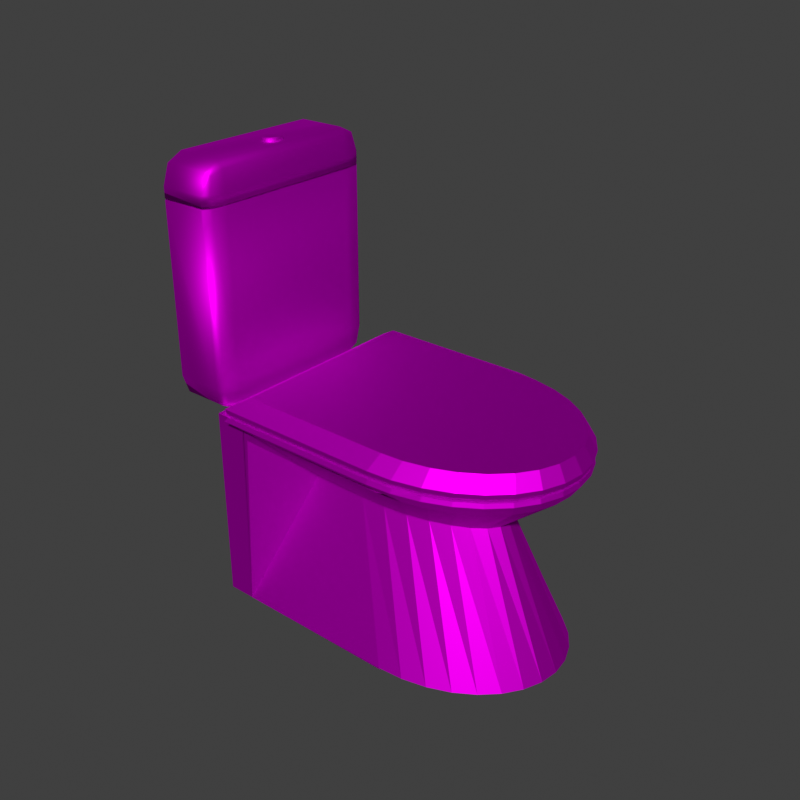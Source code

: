 # Source: retrete.blend  (saved by Blender 2.93.21; exported with 4.5.12 LTS)
import bpy
from mathutils import Matrix  # noqa: F401  (used for matrix-valued properties, if any)

bpy.ops.wm.read_factory_settings(use_empty=True)
scene = bpy.context.scene
scene.name = 'Scene'

# ---- collections
col_toilet = bpy.data.collections.new('Toilet'); scene.collection.children.link(col_toilet)

# ---- images (referenced by path relative to the original .blend; pixels are not part of the script)
import os
ASSET_DIR = os.environ.get("B2B_ASSET_DIR", "")  # directory of the original .blend (textures are referenced by path, not embedded)
HERE = os.path.dirname(os.path.abspath(__file__))  # packed textures are extracted next to this script under _unpacked/

def load_image(name, relpath, width, height, colorspace="sRGB"):
    """Load a texture the original file referenced (path relative to the .blend, or extracted next to this script)."""
    p = next((c for c in (os.path.join(HERE, relpath), os.path.join(ASSET_DIR, relpath)) if relpath and os.path.exists(c)), "")
    if p:
        img = bpy.data.images.load(p, check_existing=True)
        img.name = name
    else:  # same state as the original file: an image datablock whose file is absent (Cycles renders it pink)
        img = bpy.data.images.new(name, width, height)
        img.source = "FILE"
        img.filepath = "//" + (relpath or name)
    img.colorspace_settings.name = colorspace
    return img
img_tile1_jpg = load_image('Tile1.jpg', 'Tile1.jpg', 1024, 1024, 'sRGB')

# ---- materials (node trees are filled in below, after node groups)
mat_material_006 = bpy.data.materials.new('Material.006')
mat_material_006.alpha_threshold = 0.0
mat_material_006.use_transparent_shadow = False
mat_material_006.line_color = (0.0, 0.0, 0.0, 1.0)

# ---- material node trees
mat_material_006.use_nodes = True; mat_material_006.node_tree.nodes.clear()
_N = mat_material_006.node_tree.nodes; _L = mat_material_006.node_tree.links
n0 = _N.new('ShaderNodeOutputMaterial'); n0.name = 'Material Output'; n0.location = (300, 300)
n1 = _N.new('ShaderNodeBsdfAnisotropic'); n1.name = 'Glossy BSDF'; n1.location = (17, 253)
n1.distribution = 'GGX'
n1.inputs[1].default_value = 0.6231
n2 = _N.new('ShaderNodeTexImage'); n2.name = 'Image Texture'; n2.location = (-273, 233)
n2.image = img_tile1_jpg
_L.new(n1.outputs[0], n0.inputs[0])
_L.new(n2.outputs[0], n1.inputs[0])
n0.is_active_output = True

# ---- world
world_world = bpy.data.worlds.new('World'); scene.world = world_world
world_world.color = (0.05088, 0.05088, 0.05088)
world_world.use_sun_shadow = False
world_world.sun_shadow_jitter_overblur = 0.0

# ---- meshes
me_cylinder_001 = bpy.data.meshes.new('Cylinder.001')
me_cylinder_001.from_pydata([(-2.61e-08, 1.0, -1.058), (-2.61e-08, 1.0, 0.942), (0.1951, 0.9808, -1.058), (0.1951, 0.9808, 0.942), (0.3827, 0.9239, -1.058), (0.3827, 0.9239, 0.942), (0.5556, 0.8315, -1.058), (0.5556, 0.8315, 0.942), (0.7071, 0.7071, -1.058), (0.7071, 0.7071, 0.942), (0.8315, 0.5556, -1.058), (0.8315, 0.5556, 0.942), (0.9239, 0.3827, -1.058), (0.9239, 0.3827, 0.942), (0.9808, 0.1951, -1.058), (0.9808, 0.1951, 0.942), (1.0, 5.018e-08, -1.058), (1.0, 5.018e-08, 0.942), (0.9808, -0.1951, -1.058), (0.9808, -0.1951, 0.942), (0.9239, -0.3827, -1.058), (0.9239, -0.3827, 0.942), (0.8315, -0.5556, -1.058), (0.8315, -0.5556, 0.942), (0.7071, -0.7071, -1.058), (0.7071, -0.7071, 0.942), (0.5556, -0.8315, -1.058), (0.5556, -0.8315, 0.942), (0.3827, -0.9239, -1.058), (0.3827, -0.9239, 0.942), (0.1951, -0.9808, -1.058), (0.1951, -0.9808, 0.942), (-3.519e-07, -1.0, -1.058), (-3.519e-07, -1.0, 0.942), (-0.1951, -0.9808, -1.058), (-0.1951, -0.9808, 0.942), (-0.3827, -0.9239, -1.058), (-0.3827, -0.9239, 0.942), (-0.5556, -0.8315, -1.058), (-0.5556, -0.8315, 0.942), (-0.7071, -0.7071, -1.058), (-0.7071, -0.7071, 0.942), (-0.8315, -0.5556, -1.058), (-0.8315, -0.5556, 0.942), (-0.9239, -0.3827, -1.058), (-0.9239, -0.3827, 0.942), (-0.9808, -0.1951, -1.058), (-0.9808, -0.1951, 0.942), (-1.0, 9.403e-07, -1.058), (-1.0, 9.403e-07, 0.942), (-0.9808, 0.1951, -1.058), (-0.9808, 0.1951, 0.942), (-0.9239, 0.3827, -1.058), (-0.9239, 0.3827, 0.942), (-0.8315, 0.5556, -1.058), (-0.8315, 0.5556, 0.942), (-0.7071, 0.7071, -1.058), (-0.7071, 0.7071, 0.942), (-0.5556, 0.8315, -1.058), (-0.5556, 0.8315, 0.942), (-0.3827, 0.9239, -1.058), (-0.3827, 0.9239, 0.942), (-0.1951, 0.9808, -1.058), (-0.1951, 0.9808, 0.942), (0.1756, 0.8827, 1.092), (-1.418e-08, 0.9, 1.092), (0.3444, 0.8315, 1.092), (0.5, 0.7483, 1.092), (0.6364, 0.6364, 1.092), (0.7483, 0.5, 1.092), (0.8315, 0.3444, 1.092), (0.8827, 0.1756, 1.092), (0.9, 7.466e-08, 1.092), (0.8827, -0.1756, 1.092), (0.8315, -0.3444, 1.092), (0.7483, -0.5, 1.092), (0.6364, -0.6364, 1.092), (0.5, -0.7483, 1.092), (0.3444, -0.8315, 1.092), (0.1756, -0.8827, 1.092), (-3.074e-07, -0.9, 1.092), (-0.1756, -0.8827, 1.092), (-0.3444, -0.8315, 1.092), (-0.5, -0.7483, 1.092), (-0.6364, -0.6364, 1.092), (-0.7483, -0.5, 1.092), (-0.8315, -0.3444, 1.092), (-0.8827, -0.1756, 1.092), (-0.9, 8.758e-07, 1.092), (-0.8827, 0.1756, 1.092), (-0.8315, 0.3444, 1.092), (-0.7483, 0.5, 1.092), (-0.6364, 0.6364, 1.092), (-0.5, 0.7483, 1.092), (-0.3444, 0.8315, 1.092), (-0.1756, 0.8827, 1.092), (0.03512, 0.1765, 1.222), (7.166e-08, 0.18, 1.222), (0.06888, 0.1663, 1.222), (0.1, 0.1497, 1.222), (0.1273, 0.1273, 1.222), (0.1497, 0.1, 1.222), (0.1663, 0.06888, 1.222), (0.1765, 0.03512, 1.222), (0.18, 2.569e-07, 1.222), (0.1765, -0.03512, 1.222), (0.1663, -0.06888, 1.222), (0.1497, -0.1, 1.222), (0.1273, -0.1273, 1.222), (0.1, -0.1497, 1.222), (0.06888, -0.1663, 1.222), (0.03512, -0.1765, 1.222), (1.3e-08, -0.18, 1.222), (-0.03512, -0.1765, 1.222), (-0.06888, -0.1663, 1.222), (-0.1, -0.1497, 1.222), (-0.1273, -0.1273, 1.222), (-0.1497, -0.1, 1.222), (-0.1663, -0.06888, 1.222), (-0.1765, -0.03512, 1.222), (-0.18, 4.172e-07, 1.222), (-0.1765, 0.03512, 1.222), (-0.1663, 0.06888, 1.222), (-0.1497, 0.1, 1.222), (-0.1273, 0.1273, 1.222), (-0.1, 0.1497, 1.222), (-0.06888, 0.1663, 1.222), (-0.03512, 0.1765, 1.222), (2.018, -9.412, -6.969), (1.437, -10.09, -6.969), (-4.884, -7.78, -6.969), (-4.644, -9.412, -6.969), (-4.063, -10.09, -6.969), (1.437, 9.979, -6.969), (2.018, 9.303, -6.969), (2.258, 7.671, -6.969), (1.437, 9.979, -4.866), (1.437, 7.671, 0.384), (2.258, 7.671, -4.866), (1.437, 9.303, -1.154), (1.911, 9.003, -1.835), (2.018, 7.671, -1.154), (2.018, 9.303, -4.866), (1.437, 7.671, -45.27), (1.437, 9.979, -40.02), (2.258, 7.671, -40.02), (1.437, 9.303, -43.73), (1.911, 9.003, -43.05), (2.018, 9.303, -40.02), (2.018, 7.671, -43.73), (2.258, -7.78, -4.866), (1.437, -7.78, 0.384), (1.437, -10.09, -4.866), (2.018, -7.78, -1.154), (1.911, -9.112, -1.835), (1.437, -9.412, -1.154), (2.018, -9.412, -4.866), (2.258, -7.78, -40.02), (1.437, -10.09, -40.02), (1.437, -7.78, -45.27), (2.018, -9.412, -40.02), (1.911, -9.112, -43.05), (1.437, -9.412, -43.73), (2.018, -7.78, -43.73), (-4.063, 9.979, -4.866), (-4.884, 7.671, -4.866), (-4.063, 7.671, 0.384), (-4.644, 9.303, -4.866), (-4.537, 9.003, -1.835), (-4.644, 7.671, -1.154), (-4.063, 9.303, -1.154), (-4.884, 7.671, -40.02), (-4.063, 9.979, -40.02), (-4.063, 7.671, -45.27), (-4.644, 9.303, -40.02), (-4.537, 9.003, -43.05), (-4.063, 9.303, -43.73), (-4.644, 7.671, -43.73), (-4.884, -7.78, -4.866), (-4.063, -10.09, -4.866), (-4.063, -7.78, 0.384), (-4.644, -9.412, -4.866), (-4.537, -9.112, -1.835), (-4.063, -9.412, -1.154), (-4.644, -7.78, -1.154), (-4.063, -7.78, -45.27), (-4.063, -10.09, -40.02), (-4.884, -7.78, -40.02), (-4.063, -9.412, -43.73), (-4.537, -9.112, -43.05), (-4.644, -9.412, -40.02), (-4.644, -7.78, -43.73), (2.258, -7.78, -6.969), (-4.063, 9.979, -6.969), (-4.644, 9.303, -6.969), (-4.884, 7.671, -6.969), (2.258, 7.671, -7.272), (-4.644, -9.412, -7.272), (-4.884, -7.78, -7.272), (1.437, -10.09, -7.272), (-4.063, 9.979, -7.272), (2.018, 9.303, -7.272), (2.258, -7.78, -7.272), (-4.884, 7.671, -7.272), (-4.063, -10.09, -7.272), (-4.644, 9.303, -7.272), (1.437, 9.979, -7.272), (2.018, -9.412, -7.272), (23.81, 9.945, -82.53), (23.82, 10.05, -46.7), (26.66, 9.753, -82.53), (26.66, 9.779, -46.91), (29.41, 9.184, -82.53), (29.41, 9.184, -46.53), (31.94, 8.26, -82.53), (31.94, 8.26, -46.53), (34.15, 7.016, -82.53), (34.15, 7.016, -46.53), (35.97, 5.501, -82.53), (35.97, 5.501, -46.53), (37.32, 3.772, -82.53), (37.32, 3.772, -46.53), (38.16, 1.896, -82.53), (38.16, 1.896, -46.53), (38.44, -0.05543, -82.53), (38.44, -0.05543, -46.53), (38.16, -2.006, -82.53), (38.16, -2.006, -46.53), (37.32, -3.882, -82.53), (37.32, -3.882, -46.53), (35.97, -5.611, -82.53), (35.97, -5.611, -46.53), (34.15, -7.127, -82.53), (34.15, -7.127, -46.53), (31.94, -8.371, -82.53), (31.94, -8.371, -46.53), (29.41, -9.295, -82.53), (29.41, -9.295, -46.53), (26.66, -9.864, -82.53), (26.66, -9.864, -46.53), (23.81, -10.06, -82.53), (23.81, -10.06, -46.53), (17.03, 5.125, -56.34), (19.89, 5.025, -56.34), (22.63, 4.73, -56.34), (25.16, 4.251, -56.34), (27.38, 3.607, -56.34), (29.19, 2.822, -56.34), (30.55, 1.926, -56.34), (31.38, 0.9546, -56.34), (31.66, -0.05593, -56.34), (31.38, -1.066, -56.34), (30.55, -2.038, -56.34), (29.19, -2.934, -56.34), (27.38, -3.719, -56.34), (25.16, -4.363, -56.34), (22.63, -4.841, -56.34), (19.89, -5.136, -56.34), (17.03, -5.235, -56.34), (1.437, -10.09, -82.7), (1.437, -10.09, -44.68), (1.437, 9.979, -82.7), (1.437, 9.979, -44.68), (24.2, -10.09, -82.7), (24.51, -9.932, -46.43), (24.2, 9.979, -82.7), (23.95, 10.04, -46.8), (4.678, 9.979, -82.7), (4.678, -10.09, -82.7), (5.739, -10.09, -82.7), (5.739, 9.979, -82.7), (3.881, 9.979, -44.68), (5.245, 9.979, -45.61), (4.678, 9.979, -46.01), (4.053, 9.979, -44.68), (4.231, 9.979, -44.69), (4.426, 9.979, -44.74), (4.635, 9.979, -44.85), (4.829, 9.979, -45.02), (4.989, 9.979, -45.21), (5.123, 9.979, -45.41), (5.245, -10.09, -45.61), (3.881, -10.09, -44.68), (4.678, -10.09, -46.01), (5.123, -10.09, -45.41), (4.989, -10.09, -45.21), (4.829, -10.09, -45.02), (4.635, -10.09, -44.85), (4.426, -10.09, -44.74), (4.231, -10.09, -44.69), (4.053, -10.09, -44.68), (5.173, 9.979, -45.49), (6.296, 10.12, -46.58), (5.739, 9.979, -47.76), (5.295, 9.979, -45.69), (5.429, 9.979, -45.89), (5.588, 9.979, -46.09), (5.783, 9.979, -46.25), (5.991, 9.979, -46.36), (6.186, 9.979, -46.41), (6.365, 9.979, -46.43), (6.843, -9.932, -46.43), (5.173, -10.09, -45.49), (5.739, -10.09, -47.76), (6.365, -10.09, -46.43), (6.186, -10.09, -46.41), (5.991, -10.09, -46.36), (5.783, -10.09, -46.25), (5.588, -10.09, -46.09), (5.429, -10.09, -45.89), (5.295, -10.09, -45.69), (24.17, 9.769, -82.64), (24.17, -9.878, -82.64), (24.17, -9.878, -46.6), (10.41, -5.011, -56.31), (10.41, 4.902, -56.31), (26.39, 10.76, -44.02), (29.44, 10.13, -44.02), (32.26, 9.098, -44.02), (34.73, 7.713, -44.02), (36.75, 6.025, -44.02), (38.26, 4.1, -44.02), (39.18, 2.01, -44.02), (39.5, -0.1624, -44.02), (39.18, -2.335, -44.02), (38.26, -4.424, -44.02), (36.75, -6.35, -44.02), (34.73, -8.037, -44.02), (32.26, -9.422, -44.02), (29.44, -10.45, -44.02), (26.39, -11.09, -44.02), (3.971, -11.33, -43.92), (3.971, 11.01, -43.92), (23.65, 11.01, -43.92), (23.65, -11.33, -43.92), (29.45, 9.973, -43.22), (26.44, 10.6, -43.22), (32.22, 8.959, -43.22), (34.66, 7.595, -43.22), (36.65, 5.932, -43.22), (38.13, 4.036, -43.22), (39.05, 1.978, -43.22), (39.35, -0.1624, -43.22), (39.05, -2.303, -43.22), (38.13, -4.36, -43.22), (36.65, -6.257, -43.22), (34.66, -7.919, -43.22), (32.22, -9.284, -43.22), (29.45, -10.3, -43.22), (26.44, -10.92, -43.22), (4.361, -11.17, -43.11), (4.361, 10.84, -43.11), (23.74, 10.84, -43.11), (23.74, -11.17, -43.11)], [(264, 313), (263, 312), (265, 311), (241, 313)], [(0, 1, 3, 2), (2, 3, 5, 4), (4, 5, 7, 6), (6, 7, 9, 8), (8, 9, 11, 10), (10, 11, 13, 12), (12, 13, 15, 14), (14, 15, 17, 16), (16, 17, 19, 18), (18, 19, 21, 20), (20, 21, 23, 22), (22, 23, 25, 24), (24, 25, 27, 26), (26, 27, 29, 28), (28, 29, 31, 30), (30, 31, 33, 32), (32, 33, 35, 34), (34, 35, 37, 36), (36, 37, 39, 38), (38, 39, 41, 40), (40, 41, 43, 42), (42, 43, 45, 44), (44, 45, 47, 46), (46, 47, 49, 48), (48, 49, 51, 50), (50, 51, 53, 52), (52, 53, 55, 54), (54, 55, 57, 56), (56, 57, 59, 58), (58, 59, 61, 60), (15, 13, 70, 71), (60, 61, 63, 62), (62, 63, 1, 0), (0, 2, 4, 6, 8, 10, 12, 14, 16, 18, 20, 22, 24, 26, 28, 30, 32, 34, 36, 38, 40, 42, 44, 46, 48, 50, 52, 54, 56, 58, 60, 62), (82, 81, 113, 114), (33, 31, 79, 80), (51, 49, 88, 89), (7, 5, 66, 67), (25, 23, 75, 76), (43, 41, 84, 85), (61, 59, 93, 94), (17, 15, 71, 72), (35, 33, 80, 81), (53, 51, 89, 90), (9, 7, 67, 68), (27, 25, 76, 77), (45, 43, 85, 86), (63, 61, 94, 95), (19, 17, 72, 73), (37, 35, 81, 82), (55, 53, 90, 91), (11, 9, 68, 69), (29, 27, 77, 78), (3, 1, 65, 64), (47, 45, 86, 87), (1, 63, 95, 65), (21, 19, 73, 74), (39, 37, 82, 83), (57, 55, 91, 92), (13, 11, 69, 70), (31, 29, 78, 79), (49, 47, 87, 88), (5, 3, 64, 66), (23, 21, 74, 75), (41, 39, 83, 84), (59, 57, 92, 93), (96, 97, 127, 126, 125, 124, 123, 122, 121, 120, 119, 118, 117, 116, 115, 114, 113, 112, 111, 110, 109, 108, 107, 106, 105, 104, 103, 102, 101, 100, 99, 98), (69, 68, 100, 101), (65, 95, 127, 97), (83, 82, 114, 115), (70, 69, 101, 102), (84, 83, 115, 116), (71, 70, 102, 103), (85, 84, 116, 117), (72, 71, 103, 104), (86, 85, 117, 118), (73, 72, 104, 105), (87, 86, 118, 119), (74, 73, 105, 106), (88, 87, 119, 120), (75, 74, 106, 107), (89, 88, 120, 121), (76, 75, 107, 108), (90, 89, 121, 122), (77, 76, 108, 109), (91, 90, 122, 123), (78, 77, 109, 110), (64, 65, 97, 96), (92, 91, 123, 124), (79, 78, 110, 111), (66, 64, 96, 98), (93, 92, 124, 125), (80, 79, 111, 112), (67, 66, 98, 99), (94, 93, 125, 126), (81, 80, 112, 113), (68, 67, 99, 100), (95, 94, 126, 127), (173, 143, 159, 185), (142, 134, 133, 136), (138, 135, 134, 142), (137, 166, 180, 151), (150, 192, 135, 138), (136, 139, 140, 142), (137, 141, 140, 139), (138, 142, 140, 141), (143, 146, 147, 149), (144, 148, 147, 146), (145, 149, 147, 148), (150, 153, 154, 156), (151, 155, 154, 153), (152, 156, 154, 155), (157, 160, 161, 163), (158, 162, 161, 160), (159, 163, 161, 162), (164, 167, 168, 170), (165, 169, 168, 167), (166, 170, 168, 169), (171, 174, 175, 177), (172, 176, 175, 174), (173, 177, 175, 176), (178, 181, 182, 184), (179, 183, 182, 181), (180, 184, 182, 183), (185, 188, 189, 191), (186, 190, 189, 188), (187, 191, 189, 190), (173, 185, 191, 177), (177, 191, 187, 171), (143, 173, 176, 146), (146, 176, 172, 144), (196, 145, 148, 201), (201, 148, 144, 206), (156, 128, 192, 150), (152, 129, 128, 156), (199, 158, 160, 207), (207, 160, 157, 202), (200, 172, 174, 205), (205, 174, 171, 203), (151, 180, 183, 155), (155, 183, 179, 152), (137, 151, 153, 141), (141, 153, 150, 138), (185, 159, 162, 188), (188, 162, 158, 186), (180, 166, 169, 184), (184, 169, 165, 178), (166, 137, 139, 170), (170, 139, 136, 164), (159, 143, 149, 163), (163, 149, 145, 157), (179, 132, 129, 152), (181, 131, 132, 179), (178, 130, 131, 181), (165, 195, 130, 178), (167, 194, 195, 165), (164, 193, 194, 167), (136, 133, 193, 164), (187, 198, 203, 171), (158, 199, 204, 186), (145, 196, 202, 157), (186, 204, 197, 190), (190, 197, 198, 187), (172, 200, 206, 144), (198, 197, 204, 199, 207, 202, 196, 201, 206, 200, 205, 203), (193, 133, 134, 135, 192, 128, 129, 132, 131, 130, 195, 194), (242, 209, 211, 243), (243, 211, 213, 244), (244, 213, 215, 245), (245, 215, 217, 246), (246, 217, 219, 247), (247, 219, 221, 248), (248, 221, 223, 249), (249, 223, 225, 250), (250, 225, 227, 251), (251, 227, 229, 252), (252, 229, 231, 253), (253, 231, 233, 254), (254, 233, 235, 255), (255, 235, 237, 256), (256, 237, 239, 257), (257, 239, 241, 258), (238, 257, 258, 240), (236, 256, 257, 238), (234, 255, 256, 236), (232, 254, 255, 234), (230, 253, 254, 232), (228, 252, 253, 230), (226, 251, 252, 228), (224, 250, 251, 226), (222, 249, 250, 224), (220, 248, 249, 222), (218, 247, 248, 220), (216, 246, 247, 218), (214, 245, 246, 216), (212, 244, 245, 214), (210, 243, 244, 212), (208, 242, 243, 210), (259, 260, 262, 261), (269, 314, 303, 302, 281, 283, 268), (291, 272, 281, 302), (268, 283, 282, 260, 259), (261, 267, 268, 259), (267, 273, 272, 291, 293, 315, 270), (267, 270, 269, 268), (271, 262, 260, 282), (271, 274, 273), (274, 275, 273), (275, 276, 273), (276, 277, 273), (277, 278, 273), (278, 279, 273), (279, 280, 273), (280, 272, 273), (281, 284, 283), (284, 285, 283), (285, 286, 283), (286, 287, 283), (287, 288, 283), (288, 289, 283), (289, 290, 283), (290, 282, 283), (291, 294, 293), (294, 295, 293), (295, 296, 293), (296, 297, 293), (297, 298, 293), (298, 299, 293), (299, 300, 293), (300, 292, 293), (301, 304, 303), (304, 305, 303), (305, 306, 303), (306, 307, 303), (307, 308, 303), (308, 309, 303), (309, 310, 303), (310, 302, 303), (271, 282, 290, 274), (274, 290, 289, 275), (275, 289, 288, 276), (276, 288, 287, 277), (277, 287, 286, 278), (278, 286, 285, 279), (279, 285, 284, 280), (280, 284, 281, 272), (291, 302, 310, 294), (294, 310, 309, 295), (295, 309, 308, 296), (296, 308, 307, 297), (297, 307, 306, 298), (298, 306, 305, 299), (299, 305, 304, 300), (300, 304, 301, 292), (261, 262, 271, 273, 267), (213, 211, 316, 317), (231, 229, 325, 326), (223, 221, 321, 322), (301, 264, 334, 331), (215, 213, 317, 318), (233, 231, 326, 327), (225, 223, 322, 323), (292, 301, 331, 332), (217, 215, 318, 319), (235, 233, 327, 328), (264, 239, 330, 334), (227, 225, 323, 324), (219, 217, 319, 320), (237, 235, 328, 329), (229, 227, 324, 325), (221, 219, 320, 321), (239, 237, 329, 330), (316, 211, 266, 292, 332, 333), (242, 208, 265, 270, 315, 293, 292, 266, 209), (258, 241, 264, 301, 303, 314, 269, 263, 240), (326, 325, 344, 345), (211, 209, 266), (335, 336, 352, 351, 350, 353, 349, 348, 347, 346, 345, 344, 343, 342, 341, 340, 339, 338, 337), (319, 318, 337, 338), (316, 333, 352, 336), (327, 326, 345, 346), (320, 319, 338, 339), (334, 330, 349, 353), (328, 327, 346, 347), (321, 320, 339, 340), (329, 328, 347, 348), (322, 321, 340, 341), (330, 329, 348, 349), (323, 322, 341, 342), (332, 331, 350, 351), (324, 323, 342, 343), (317, 316, 336, 335), (333, 332, 351, 352), (325, 324, 343, 344), (318, 317, 335, 337), (331, 334, 353, 350), (208, 210, 212, 214, 216, 218, 220, 222, 224, 226, 228, 230, 232, 234, 236, 238, 240, 263, 269, 270, 265)])
me_cylinder_001.polygons.foreach_set('use_smooth', [0, 0, 0, 0, 0, 0, 0, 0, 0, 0, 0, 0, 0, 0, 0, 0, 0, 0, 0, 0, 0, 0, 0, 0, 0, 0, 0, 0, 0, 0, 0, 0, 0, 0, 0, 0, 0, 0, 0, 0, 0, 0, 0, 0, 0, 0, 0, 0, 0, 0, 0, 0, 0, 0, 0, 0, 0, 0, 0, 0, 0, 0, 0, 0, 0, 0, 0, 0, 0, 0, 0, 0, 0, 0, 0, 0, 0, 0, 0, 0, 0, 0, 0, 0, 0, 0, 0, 0, 0, 0, 0, 0, 0, 0, 0, 0, 0, 0, 1, 1, 1, 1, 1, 1, 1, 1, 1, 1, 1, 1, 1, 1, 1, 1, 1, 1, 1, 1, 1, 1, 1, 1, 1, 1, 1, 1, 1, 1, 1, 1, 1, 1, 1, 1, 1, 1, 1, 1, 1, 1, 1, 1, 1, 1, 1, 1, 1, 1, 1, 1, 1, 1, 1, 1, 1, 1, 1, 1, 1, 1, 1, 1, 1, 1, 1, 1, 0, 0, 0, 0, 0, 0, 0, 0, 0, 0, 0, 0, 0, 0, 0, 0, 0, 0, 0, 0, 0, 0, 0, 0, 0, 0, 0, 0, 0, 0, 0, 0, 0, 0, 0, 0, 0, 0, 0, 0, 0, 0, 0, 0, 0, 0, 0, 0, 0, 0, 0, 0, 0, 0, 0, 0, 0, 0, 0, 0, 0, 0, 0, 0, 0, 0, 0, 0, 0, 0, 0, 0, 0, 0, 0, 0, 0, 0, 0, 0, 0, 0, 0, 0, 0, 0, 0, 0, 0, 0, 0, 0, 0, 0, 0, 0, 0, 0, 0, 0, 0, 0, 0, 0, 0, 0, 0, 0, 0, 0, 0, 0, 0, 0, 0, 0, 0, 0, 0, 0, 0, 0, 0, 0, 0, 0, 0, 0, 0, 0, 0])
_uv = me_cylinder_001.uv_layers.new(name='UVMap')
_uv.uv.foreach_set('vector', [1.0, 0.5, 1.0, 1.0, 0.9688, 1.0, 0.9688, 0.5, 0.9688, 0.5, 0.9688, 1.0, 0.9375, 1.0, 0.9375, 0.5, 0.9375, 0.5, 0.9375, 1.0, 0.9062, 1.0, 0.9062, 0.5, 0.9062, 0.5, 0.9062, 1.0, 0.875, 1.0, 0.875, 0.5, 0.875, 0.5, 0.875, 1.0, 0.8438, 1.0, 0.8438, 0.5, 0.8438, 0.5, 0.8438, 1.0, 0.8125, 1.0, 0.8125, 0.5, 0.8125, 0.5, 0.8125, 1.0, 0.7812, 1.0, 0.7812, 0.5, 0.7812, 0.5, 0.7812, 1.0, 0.75, 1.0, 0.75, 0.5, 0.75, 0.5, 0.75, 1.0, 0.7188, 1.0, 0.7188, 0.5, 0.7188, 0.5, 0.7188, 1.0, 0.6875, 1.0, 0.6875, 0.5, 0.6875, 0.5, 0.6875, 1.0, 0.6562, 1.0, 0.6562, 0.5, 0.6562, 0.5, 0.6562, 1.0, 0.625, 1.0, 0.625, 0.5, 0.625, 0.5, 0.625, 1.0, 0.5938, 1.0, 0.5938, 0.5, 0.5938, 0.5, 0.5938, 1.0, 0.5625, 1.0, 0.5625, 0.5, 0.5625, 0.5, 0.5625, 1.0, 0.5312, 1.0, 0.5312, 0.5, 0.5312, 0.5, 0.5312, 1.0, 0.5, 1.0, 0.5, 0.5, 0.5, 0.5, 0.5, 1.0, 0.4688, 1.0, 0.4688, 0.5, 0.4688, 0.5, 0.4688, 1.0, 0.4375, 1.0, 0.4375, 0.5, 0.4375, 0.5, 0.4375, 1.0, 0.4062, 1.0, 0.4062, 0.5, 0.4062, 0.5, 0.4062, 1.0, 0.375, 1.0, 0.375, 0.5, 0.375, 0.5, 0.375, 1.0, 0.3438, 1.0, 0.3438, 0.5, 0.3438, 0.5, 0.3438, 1.0, 0.3125, 1.0, 0.3125, 0.5, 0.3125, 0.5, 0.3125, 1.0, 0.2812, 1.0, 0.2812, 0.5, 0.2812, 0.5, 0.2812, 1.0, 0.25, 1.0, 0.25, 0.5, 0.25, 0.5, 0.25, 1.0, 0.2188, 1.0, 0.2188, 0.5, 0.2188, 0.5, 0.2188, 1.0, 0.1875, 1.0, 0.1875, 0.5, 0.1875, 0.5, 0.1875, 1.0, 0.1562, 1.0, 0.1562, 0.5, 0.1562, 0.5, 0.1562, 1.0, 0.125, 1.0, 0.125, 0.5, 0.125, 0.5, 0.125, 1.0, 0.09375, 1.0, 0.09375, 0.5, 0.09375, 0.5, 0.09375, 1.0, 0.0625, 1.0, 0.0625, 0.5, 0.7812, 1.0, 0.8125, 1.0, 0.8125, 1.0, 0.7812, 1.0, 0.0625, 0.5, 0.0625, 1.0, 0.03125, 1.0, 0.03125, 0.5, 0.03125, 0.5, 0.03125, 1.0, 0.0, 1.0, 0.0, 0.5, 0.75, 0.49, 0.7968, 0.4854, 0.8418, 0.4717, 0.8833, 0.4496, 0.9197, 0.4197, 0.9496, 0.3833, 0.9717, 0.3418, 0.9854, 0.2968, 0.99, 0.25, 0.9854, 0.2032, 0.9717, 0.1582, 0.9496, 0.1167, 0.9197, 0.08029, 0.8833, 0.05045, 0.8418, 0.02827, 0.7968, 0.01461, 0.75, 0.01, 0.7032, 0.01461, 0.6582, 0.02827, 0.6167, 0.05045, 0.5803, 0.08029, 0.5504, 0.1167, 0.5283, 0.1582, 0.5146, 0.2032, 0.51, 0.25, 0.5146, 0.2968, 0.5283, 0.3418, 0.5504, 0.3833, 0.5803, 0.4197, 0.6167, 0.4496, 0.6582, 0.4717, 0.7032, 0.4854, 0.4375, 1.0, 0.4688, 1.0, 0.4688, 1.0, 0.4375, 1.0, 0.5, 1.0, 0.5312, 1.0, 0.5312, 1.0, 0.5, 1.0, 0.2188, 1.0, 0.25, 1.0, 0.25, 1.0, 0.2188, 1.0, 0.9062, 1.0, 0.9375, 1.0, 0.9375, 1.0, 0.9062, 1.0, 0.625, 1.0, 0.6562, 1.0, 0.6562, 1.0, 0.625, 1.0, 0.3438, 1.0, 0.375, 1.0, 0.375, 1.0, 0.3438, 1.0, 0.0625, 1.0, 0.09375, 1.0, 0.09375, 1.0, 0.0625, 1.0, 0.75, 1.0, 0.7812, 1.0, 0.7812, 1.0, 0.75, 1.0, 0.4688, 1.0, 0.5, 1.0, 0.5, 1.0, 0.4688, 1.0, 0.1875, 1.0, 0.2188, 1.0, 0.2188, 1.0, 0.1875, 1.0, 0.875, 1.0, 0.9062, 1.0, 0.9062, 1.0, 0.875, 1.0, 0.5938, 1.0, 0.625, 1.0, 0.625, 1.0, 0.5938, 1.0, 0.3125, 1.0, 0.3438, 1.0, 0.3438, 1.0, 0.3125, 1.0, 0.03125, 1.0, 0.0625, 1.0, 0.0625, 1.0, 0.03125, 1.0, 0.7188, 1.0, 0.75, 1.0, 0.75, 1.0, 0.7188, 1.0, 0.4375, 1.0, 0.4688, 1.0, 0.4688, 1.0, 0.4375, 1.0, 0.1562, 1.0, 0.1875, 1.0, 0.1875, 1.0, 0.1562, 1.0, 0.8438, 1.0, 0.875, 1.0, 0.875, 1.0, 0.8438, 1.0, 0.5625, 1.0, 0.5938, 1.0, 0.5938, 1.0, 0.5625, 1.0, 0.9688, 1.0, 1.0, 1.0, 1.0, 1.0, 0.9688, 1.0, 0.2812, 1.0, 0.3125, 1.0, 0.3125, 1.0, 0.2812, 1.0, 0.0, 1.0, 0.03125, 1.0, 0.03125, 1.0, 0.0, 1.0, 0.6875, 1.0, 0.7188, 1.0, 0.7188, 1.0, 0.6875, 1.0, 0.4062, 1.0, 0.4375, 1.0, 0.4375, 1.0, 0.4062, 1.0, 0.125, 1.0, 0.1562, 1.0, 0.1562, 1.0, 0.125, 1.0, 0.8125, 1.0, 0.8438, 1.0, 0.8438, 1.0, 0.8125, 1.0, 0.5312, 1.0, 0.5625, 1.0, 0.5625, 1.0, 0.5312, 1.0, 0.25, 1.0, 0.2812, 1.0, 0.2812, 1.0, 0.25, 1.0, 0.9375, 1.0, 0.9688, 1.0, 0.9688, 1.0, 0.9375, 1.0, 0.6562, 1.0, 0.6875, 1.0, 0.6875, 1.0, 0.6562, 1.0, 0.375, 1.0, 0.4062, 1.0, 0.4062, 1.0, 0.375, 1.0, 0.09375, 1.0, 0.125, 1.0, 0.125, 1.0, 0.09375, 1.0, 0.2968, 0.4854, 0.25, 0.49, 0.2032, 0.4854, 0.1582, 0.4717, 0.1167, 0.4496, 0.08029, 0.4197, 0.05045, 0.3833, 0.02827, 0.3418, 0.01461, 0.2968, 0.01, 0.25, 0.01461, 0.2032, 0.02827, 0.1582, 0.05045, 0.1167, 0.08029, 0.08029, 0.1167, 0.05045, 0.1582, 0.02827, 0.2032, 0.01461, 0.25, 0.01, 0.2968, 0.01461, 0.3418, 0.02827, 0.3833, 0.05045, 0.4197, 0.08029, 0.4496, 0.1167, 0.4717, 0.1582, 0.4854, 0.2032, 0.49, 0.25, 0.4854, 0.2968, 0.4717, 0.3418, 0.4496, 0.3833, 0.4197, 0.4197, 0.3833, 0.4496, 0.3418, 0.4717, 0.8438, 1.0, 0.875, 1.0, 0.875, 1.0, 0.8438, 1.0, 0.0, 1.0, 0.03125, 1.0, 0.03125, 1.0, 0.0, 1.0, 0.4062, 1.0, 0.4375, 1.0, 0.4375, 1.0, 0.4062, 1.0, 0.8125, 1.0, 0.8438, 1.0, 0.8438, 1.0, 0.8125, 1.0, 0.375, 1.0, 0.4062, 1.0, 0.4062, 1.0, 0.375, 1.0, 0.7812, 1.0, 0.8125, 1.0, 0.8125, 1.0, 0.7812, 1.0, 0.3438, 1.0, 0.375, 1.0, 0.375, 1.0, 0.3438, 1.0, 0.75, 1.0, 0.7812, 1.0, 0.7812, 1.0, 0.75, 1.0, 0.3125, 1.0, 0.3438, 1.0, 0.3438, 1.0, 0.3125, 1.0, 0.7188, 1.0, 0.75, 1.0, 0.75, 1.0, 0.7188, 1.0, 0.2812, 1.0, 0.3125, 1.0, 0.3125, 1.0, 0.2812, 1.0, 0.6875, 1.0, 0.7188, 1.0, 0.7188, 1.0, 0.6875, 1.0, 0.25, 1.0, 0.2812, 1.0, 0.2812, 1.0, 0.25, 1.0, 0.6562, 1.0, 0.6875, 1.0, 0.6875, 1.0, 0.6562, 1.0, 0.2188, 1.0, 0.25, 1.0, 0.25, 1.0, 0.2188, 1.0, 0.625, 1.0, 0.6562, 1.0, 0.6562, 1.0, 0.625, 1.0, 0.1875, 1.0, 0.2188, 1.0, 0.2188, 1.0, 0.1875, 1.0, 0.5938, 1.0, 0.625, 1.0, 0.625, 1.0, 0.5938, 1.0, 0.1562, 1.0, 0.1875, 1.0, 0.1875, 1.0, 0.1562, 1.0, 0.5625, 1.0, 0.5938, 1.0, 0.5938, 1.0, 0.5625, 1.0, 0.9688, 1.0, 1.0, 1.0, 1.0, 1.0, 0.9688, 1.0, 0.125, 1.0, 0.1562, 1.0, 0.1562, 1.0, 0.125, 1.0, 0.5312, 1.0, 0.5625, 1.0, 0.5625, 1.0, 0.5312, 1.0, 0.9375, 1.0, 0.9688, 1.0, 0.9688, 1.0, 0.9375, 1.0, 0.09375, 1.0, 0.125, 1.0, 0.125, 1.0, 0.09375, 1.0, 0.5, 1.0, 0.5312, 1.0, 0.5312, 1.0, 0.5, 1.0, 0.9062, 1.0, 0.9375, 1.0, 0.9375, 1.0, 0.9062, 1.0, 0.0625, 1.0, 0.09375, 1.0, 0.09375, 1.0, 0.0625, 1.0, 0.4688, 1.0, 0.5, 1.0, 0.5, 1.0, 0.4688, 1.0, 0.875, 1.0, 0.9062, 1.0, 0.9062, 1.0, 0.875, 1.0, 0.03125, 1.0, 0.0625, 1.0, 0.0625, 1.0, 0.03125, 1.0, 0.4038, 0.7788, 0.5962, 0.7788, 0.5962, 0.9712, 0.4038, 0.9713, 0.75, 0.75, 0.75, 0.7213, 0.8462, 0.7213, 0.8462, 0.75, 0.25, 0.5287, 0.25, 0.5, 0.3462, 0.5, 0.3462, 0.5287, 0.4038, 0.02875, 0.5962, 0.02875, 0.5962, 0.2212, 0.4038, 0.2212, 0.25, 0.7213, 0.25, 0.5287, 0.3462, 0.5287, 0.3463, 0.7213, 0.8462, 0.7213, 0.875, 0.7212, 0.875, 0.7378, 0.8462, 0.75, 0.4038, 0.02875, 0.375, 0.02875, 0.375, 0.01215, 0.4038, 0.0, 0.3462, 0.5287, 0.3462, 0.5, 0.3628, 0.5, 0.375, 0.5288, 0.5962, 0.7788, 0.5963, 0.75, 0.6128, 0.75, 0.625, 0.7788, 0.6538, 0.7213, 0.6538, 0.75, 0.6372, 0.75, 0.625, 0.7212, 0.1538, 0.5288, 0.125, 0.5288, 0.125, 0.5122, 0.1538, 0.5, 0.3463, 0.7213, 0.375, 0.7212, 0.375, 0.7378, 0.3462, 0.75, 0.4038, 0.2212, 0.4038, 0.25, 0.3872, 0.25, 0.375, 0.2212, 0.5962, 0.2788, 0.5963, 0.25, 0.6128, 0.25, 0.625, 0.2788, 0.1538, 0.7213, 0.1538, 0.75, 0.1372, 0.75, 0.125, 0.7212, 0.4038, 0.2788, 0.375, 0.2788, 0.375, 0.2622, 0.4038, 0.25, 0.5962, 0.9712, 0.625, 0.9712, 0.625, 0.9878, 0.5963, 1.0, 0.8462, 0.5287, 0.8462, 0.5, 0.8628, 0.5, 0.875, 0.5288, 0.5962, 0.7213, 0.625, 0.7212, 0.625, 0.7378, 0.5963, 0.75, 0.5962, 0.02875, 0.5963, 0.0, 0.6128, 0.0, 0.625, 0.02875, 0.4038, 0.7213, 0.4038, 0.75, 0.3872, 0.75, 0.375, 0.7212, 0.6538, 0.5288, 0.625, 0.5288, 0.625, 0.5122, 0.6538, 0.5, 0.4038, 0.7788, 0.375, 0.7788, 0.375, 0.7622, 0.4038, 0.75, 0.5962, 0.5287, 0.5963, 0.5, 0.6128, 0.5, 0.625, 0.5288, 0.5962, 0.4712, 0.625, 0.4712, 0.625, 0.4878, 0.5963, 0.5, 0.5962, 0.2212, 0.625, 0.2212, 0.625, 0.2378, 0.5963, 0.25, 0.4038, 0.9713, 0.4038, 1.0, 0.3872, 1.0, 0.375, 0.9712, 0.4038, 0.4712, 0.4038, 0.5, 0.3872, 0.5, 0.375, 0.4712, 0.4038, 0.5288, 0.375, 0.5288, 0.375, 0.5122, 0.4038, 0.5, 0.4038, 0.7788, 0.4038, 0.9713, 0.375, 0.9712, 0.375, 0.7788, 0.375, 0.7212, 0.375, 0.5288, 0.4038, 0.5288, 0.4038, 0.7213, 0.5962, 0.7788, 0.4038, 0.7788, 0.4038, 0.75, 0.5963, 0.75, 0.625, 0.7212, 0.625, 0.5288, 0.6538, 0.5288, 0.6538, 0.7213, 0.1658, 0.5287, 0.1538, 0.5288, 0.1538, 0.5, 0.1658, 0.5, 0.6658, 0.75, 0.6538, 0.75, 0.6538, 0.7213, 0.6658, 0.7213, 0.25, 0.75, 0.25, 0.7213, 0.3463, 0.7213, 0.3462, 0.75, 0.5, 0.2788, 0.5, 0.25, 0.5963, 0.25, 0.5962, 0.2788, 0.4158, 0.2788, 0.4038, 0.2788, 0.4038, 0.25, 0.4158, 0.25, 0.1658, 0.75, 0.1538, 0.75, 0.1538, 0.7213, 0.1658, 0.7213, 0.6658, 0.5287, 0.6538, 0.5288, 0.6538, 0.5, 0.6658, 0.5, 0.4158, 0.75, 0.4038, 0.75, 0.4038, 0.7213, 0.4158, 0.7213, 0.4038, 0.2212, 0.5962, 0.2212, 0.5963, 0.25, 0.4038, 0.25, 0.625, 0.2788, 0.625, 0.4712, 0.5962, 0.4712, 0.5962, 0.2788, 0.4038, 0.02875, 0.4038, 0.2212, 0.375, 0.2212, 0.375, 0.02875, 0.375, 0.5288, 0.375, 0.7212, 0.3463, 0.7213, 0.3462, 0.5287, 0.4038, 0.9713, 0.5962, 0.9712, 0.5963, 1.0, 0.4038, 1.0, 0.375, 0.4712, 0.375, 0.2788, 0.4038, 0.2788, 0.4038, 0.4712, 0.5962, 0.2212, 0.5962, 0.02875, 0.625, 0.02875, 0.625, 0.2212, 0.625, 0.5288, 0.625, 0.7212, 0.5962, 0.7213, 0.5962, 0.5287, 0.5962, 0.02875, 0.4038, 0.02875, 0.4038, 0.0, 0.5963, 0.0, 0.875, 0.5288, 0.875, 0.7212, 0.8462, 0.7213, 0.8462, 0.5287, 0.5962, 0.9712, 0.5962, 0.7788, 0.625, 0.7788, 0.625, 0.9712, 0.125, 0.7212, 0.125, 0.5288, 0.1538, 0.5288, 0.1538, 0.7213, 0.5, 0.4712, 0.5, 0.2788, 0.5962, 0.2788, 0.5962, 0.4712, 0.5, 0.5, 0.5, 0.4712, 0.5962, 0.4712, 0.5963, 0.5, 0.5, 0.5287, 0.5, 0.5, 0.5963, 0.5, 0.5962, 0.5287, 0.5, 0.7213, 0.5, 0.5287, 0.5962, 0.5287, 0.5962, 0.7213, 0.5, 0.75, 0.5, 0.7213, 0.5962, 0.7213, 0.5963, 0.75, 0.75, 0.5287, 0.75, 0.5, 0.8462, 0.5, 0.8462, 0.5287, 0.75, 0.7213, 0.75, 0.5287, 0.8462, 0.5287, 0.8462, 0.7213, 0.4038, 0.5288, 0.4158, 0.5287, 0.4158, 0.7213, 0.4038, 0.7213, 0.4038, 0.2788, 0.4158, 0.2788, 0.4158, 0.4712, 0.4038, 0.4712, 0.1538, 0.5288, 0.1658, 0.5287, 0.1658, 0.7213, 0.1538, 0.7213, 0.4038, 0.4712, 0.4158, 0.4712, 0.4158, 0.5, 0.4038, 0.5, 0.4038, 0.5, 0.4158, 0.5, 0.4158, 0.5287, 0.4038, 0.5288, 0.6538, 0.5288, 0.6658, 0.5287, 0.6658, 0.7213, 0.6538, 0.7213, 0.4158, 0.5287, 0.4158, 0.5, 0.4158, 0.4712, 0.4158, 0.2788, 0.4158, 0.25, 0.1658, 0.7213, 0.1658, 0.5287, 0.1658, 0.5, 0.6658, 0.7213, 0.6658, 0.5287, 0.6658, 0.5, 0.4158, 0.7213, 0.75, 0.5, 0.8462, 0.7213, 0.3462, 0.5, 0.3462, 0.5287, 0.3463, 0.7213, 0.5963, 0.25, 0.5962, 0.2788, 0.5962, 0.4712, 0.5963, 0.5, 0.5962, 0.5287, 0.5962, 0.7213, 0.8462, 0.5, 1.0, 0.75, 1.0, 1.0, 0.9688, 1.0, 0.9688, 0.75, 0.9688, 0.75, 0.9688, 1.0, 0.9375, 1.0, 0.9375, 0.75, 0.9375, 0.75, 0.9375, 1.0, 0.9062, 1.0, 0.9062, 0.75, 0.9062, 0.75, 0.9062, 1.0, 0.875, 1.0, 0.875, 0.75, 0.875, 0.75, 0.875, 1.0, 0.8438, 1.0, 0.8438, 0.75, 0.8438, 0.75, 0.8438, 1.0, 0.8125, 1.0, 0.8125, 0.75, 0.8125, 0.75, 0.8125, 1.0, 0.7812, 1.0, 0.7812, 0.75, 0.7812, 0.75, 0.7812, 1.0, 0.75, 1.0, 0.75, 0.75, 0.75, 0.75, 0.75, 1.0, 0.7188, 1.0, 0.7188, 0.75, 0.7188, 0.75, 0.7188, 1.0, 0.6875, 1.0, 0.6875, 0.75, 0.6875, 0.75, 0.6875, 1.0, 0.6562, 1.0, 0.6562, 0.75, 0.6562, 0.75, 0.6562, 1.0, 0.625, 1.0, 0.625, 0.75, 0.625, 0.75, 0.625, 1.0, 0.5938, 1.0, 0.5938, 0.75, 0.5938, 0.75, 0.5938, 1.0, 0.5625, 1.0, 0.5625, 0.75, 0.5625, 0.75, 0.5625, 1.0, 0.5312, 1.0, 0.5312, 0.75, 0.5312, 0.75, 0.5312, 1.0, 0.5, 1.0, 0.5, 0.75, 0.5312, 0.5, 0.5312, 0.75, 0.5, 0.75, 0.5, 0.5, 0.5625, 0.5, 0.5625, 0.75, 0.5312, 0.75, 0.5312, 0.5, 0.5938, 0.5, 0.5938, 0.75, 0.5625, 0.75, 0.5625, 0.5, 0.625, 0.5, 0.625, 0.75, 0.5938, 0.75, 0.5938, 0.5, 0.6562, 0.5, 0.6562, 0.75, 0.625, 0.75, 0.625, 0.5, 0.6875, 0.5, 0.6875, 0.75, 0.6562, 0.75, 0.6562, 0.5, 0.7188, 0.5, 0.7188, 0.75, 0.6875, 0.75, 0.6875, 0.5, 0.75, 0.5, 0.75, 0.75, 0.7188, 0.75, 0.7188, 0.5, 0.7812, 0.5, 0.7812, 0.75, 0.75, 0.75, 0.75, 0.5, 0.8125, 0.5, 0.8125, 0.75, 0.7812, 0.75, 0.7812, 0.5, 0.8438, 0.5, 0.8438, 0.75, 0.8125, 0.75, 0.8125, 0.5, 0.875, 0.5, 0.875, 0.75, 0.8438, 0.75, 0.8438, 0.5, 0.9062, 0.5, 0.9062, 0.75, 0.875, 0.75, 0.875, 0.5, 0.9375, 0.5, 0.9375, 0.75, 0.9062, 0.75, 0.9062, 0.5, 0.9688, 0.5, 0.9688, 0.75, 0.9375, 0.75, 0.9375, 0.5, 1.0, 0.5, 1.0, 0.75, 0.9688, 0.75, 0.9688, 0.5, 0.375, 0.0, 0.625, 0.0, 0.625, 0.25, 0.375, 0.25, 0.375, 0.8125, 0.4954, 0.8125, 0.6158, 0.8125, 0.625, 0.8459, 0.625, 0.8416, 0.6163, 0.875, 0.375, 0.875, 0.7209, 0.5, 0.7166, 0.5, 0.7166, 0.75, 0.7209, 0.75, 0.375, 0.875, 0.6163, 0.875, 0.625, 0.9057, 0.625, 1.0, 0.375, 1.0, 0.125, 0.5, 0.25, 0.5, 0.25, 0.75, 0.125, 0.75, 0.375, 0.375, 0.6163, 0.375, 0.625, 0.4084, 0.625, 0.4041, 0.6158, 0.4375, 0.4954, 0.4375, 0.375, 0.4375, 0.25, 0.5, 0.3125, 0.5, 0.3125, 0.75, 0.25, 0.75, 0.7807, 0.5, 0.875, 0.5, 0.875, 0.75, 0.7807, 0.75, 0.625, 0.3443, 0.625, 0.3509, 0.6163, 0.375, 0.625, 0.3509, 0.6249, 0.3578, 0.6163, 0.375, 0.6249, 0.3578, 0.6246, 0.3653, 0.6163, 0.375, 0.6246, 0.3653, 0.6238, 0.375, 0.6163, 0.375, 0.6238, 0.375, 0.6227, 0.375, 0.6163, 0.375, 0.6227, 0.375, 0.6215, 0.375, 0.6163, 0.375, 0.6215, 0.375, 0.6202, 0.375, 0.6163, 0.375, 0.6202, 0.375, 0.6188, 0.375, 0.6163, 0.375, 0.625, 0.8416, 0.625, 0.8488, 0.6163, 0.875, 0.625, 0.8488, 0.6248, 0.8567, 0.6163, 0.875, 0.6248, 0.8567, 0.6244, 0.8661, 0.6163, 0.875, 0.6244, 0.8661, 0.6238, 0.875, 0.6163, 0.875, 0.6238, 0.875, 0.6246, 0.875, 0.6163, 0.875, 0.6246, 0.875, 0.6249, 0.875, 0.6163, 0.875, 0.6249, 0.875, 0.625, 0.875, 0.6163, 0.875, 0.625, 0.875, 0.625, 0.875, 0.6163, 0.875, 0.625, 0.4041, 0.625, 0.4113, 0.6158, 0.4375, 0.625, 0.4113, 0.6252, 0.4192, 0.6158, 0.4375, 0.6252, 0.4192, 0.6256, 0.4286, 0.6158, 0.4375, 0.6256, 0.4286, 0.625, 0.4357, 0.6158, 0.4375, 0.625, 0.4357, 0.625, 0.4375, 0.6158, 0.4375, 0.625, 0.4375, 0.625, 0.4375, 0.6158, 0.4375, 0.625, 0.4375, 0.625, 0.4375, 0.6158, 0.4375, 0.625, 0.4375, 0.625, 0.4375, 0.6158, 0.4375, 0.6848, 0.75, 0.6854, 0.75, 0.6875, 0.75, 0.6854, 0.75, 0.686, 0.75, 0.6875, 0.75, 0.686, 0.75, 0.6866, 0.75, 0.6875, 0.75, 0.6866, 0.75, 0.6874, 0.75, 0.6875, 0.75, 0.6874, 0.75, 0.6875, 0.75, 0.6875, 0.75, 0.6875, 0.75, 0.6875, 0.75, 0.6875, 0.75, 0.6875, 0.75, 0.6875, 0.75, 0.6875, 0.75, 0.6875, 0.75, 0.6875, 0.75, 0.6875, 0.75, 0.7807, 0.5, 0.7807, 0.75, 0.7741, 0.75, 0.7741, 0.5, 0.7741, 0.5, 0.7741, 0.75, 0.7672, 0.75, 0.7672, 0.5, 0.7672, 0.5, 0.7672, 0.75, 0.7597, 0.75, 0.7597, 0.5, 0.7597, 0.5, 0.7597, 0.75, 0.75, 0.75, 0.75, 0.5, 0.75, 0.5, 0.75, 0.75, 0.7395, 0.75, 0.7395, 0.5, 0.7395, 0.5, 0.7395, 0.75, 0.7313, 0.75, 0.7313, 0.5, 0.7313, 0.5, 0.7313, 0.75, 0.7238, 0.75, 0.7238, 0.5, 0.7238, 0.5, 0.7238, 0.75, 0.7166, 0.75, 0.7166, 0.5, 0.7209, 0.5, 0.7209, 0.75, 0.7137, 0.75, 0.7137, 0.5, 0.7137, 0.5, 0.7137, 0.75, 0.7062, 0.75, 0.7062, 0.5, 0.7062, 0.5, 0.7062, 0.75, 0.698, 0.75, 0.698, 0.5, 0.698, 0.5, 0.698, 0.75, 0.6875, 0.75, 0.6875, 0.5, 0.6875, 0.5, 0.6875, 0.75, 0.6866, 0.75, 0.6866, 0.5, 0.6866, 0.5, 0.6866, 0.75, 0.686, 0.75, 0.686, 0.5, 0.686, 0.5, 0.686, 0.75, 0.6854, 0.75, 0.6854, 0.5, 0.6854, 0.5, 0.6854, 0.75, 0.6848, 0.75, 0.6848, 0.5, 0.375, 0.25, 0.625, 0.25, 0.625, 0.3443, 0.6163, 0.375, 0.375, 0.375, 0.9375, 1.0, 0.9688, 1.0, 0.9688, 1.0, 0.9375, 1.0, 0.6562, 1.0, 0.6875, 1.0, 0.6875, 1.0, 0.6562, 1.0, 0.7812, 1.0, 0.8125, 1.0, 0.8125, 1.0, 0.7812, 1.0, 0.625, 0.8098, 0.625, 0.75, 0.625, 0.75, 0.625, 0.8098, 0.9062, 1.0, 0.9375, 1.0, 0.9375, 1.0, 0.9062, 1.0, 0.625, 1.0, 0.6562, 1.0, 0.6562, 1.0, 0.625, 1.0, 0.75, 1.0, 0.7812, 1.0, 0.7812, 1.0, 0.75, 1.0, 0.6848, 0.5, 0.6848, 0.75, 0.6848, 0.75, 0.6848, 0.5, 0.875, 1.0, 0.9062, 1.0, 0.9062, 1.0, 0.875, 1.0, 0.5938, 1.0, 0.625, 1.0, 0.625, 1.0, 0.5938, 1.0, 0.0, 0.0, 0.0, 0.0, 0.0, 0.0, 0.0, 0.0, 0.7188, 1.0, 0.75, 1.0, 0.75, 1.0, 0.7188, 1.0, 0.8438, 1.0, 0.875, 1.0, 0.875, 1.0, 0.8438, 1.0, 0.5625, 1.0, 0.5938, 1.0, 0.5938, 1.0, 0.5625, 1.0, 0.6875, 1.0, 0.7188, 1.0, 0.7188, 1.0, 0.6875, 1.0, 0.8125, 1.0, 0.8438, 1.0, 0.8438, 1.0, 0.8125, 1.0, 0.5312, 1.0, 0.5625, 1.0, 0.5625, 1.0, 0.5312, 1.0, 0.9688, 1.0, 0.9688, 1.0, 0.0, 0.0, 0.6848, 0.5, 0.6848, 0.5, 0.0, 0.0, 1.0, 0.75, 1.0, 0.5, 0.0, 0.0, 0.375, 0.4375, 0.4954, 0.4375, 0.6158, 0.4375, 0.625, 0.4375, 0.0, 0.0, 1.0, 1.0, 0.5, 0.75, 0.5, 1.0, 0.625, 0.75, 0.625, 0.8098, 0.6875, 0.75, 0.4954, 0.8125, 0.375, 0.8125, 0.0, 0.0, 0.5, 0.5, 0.6562, 1.0, 0.6875, 1.0, 0.6875, 1.0, 0.6562, 1.0, 0.9688, 1.0, 1.0, 1.0, 0.0, 0.0, 0.9375, 1.0, 0.9688, 1.0, 0.0, 0.0, 0.6848, 0.5, 0.625, 0.8098, 0.0, 0.0, 0.5312, 1.0, 0.5625, 1.0, 0.5938, 1.0, 0.625, 1.0, 0.6562, 1.0, 0.6875, 1.0, 0.7188, 1.0, 0.75, 1.0, 0.7812, 1.0, 0.8125, 1.0, 0.8438, 1.0, 0.875, 1.0, 0.9062, 1.0, 0.875, 1.0, 0.9062, 1.0, 0.9062, 1.0, 0.875, 1.0, 0.9688, 1.0, 0.0, 0.0, 0.0, 0.0, 0.9688, 1.0, 0.625, 1.0, 0.6562, 1.0, 0.6562, 1.0, 0.625, 1.0, 0.8438, 1.0, 0.875, 1.0, 0.875, 1.0, 0.8438, 1.0, 0.0, 0.0, 0.0, 0.0, 0.0, 0.0, 0.0, 0.0, 0.5938, 1.0, 0.625, 1.0, 0.625, 1.0, 0.5938, 1.0, 0.8125, 1.0, 0.8438, 1.0, 0.8438, 1.0, 0.8125, 1.0, 0.5625, 1.0, 0.5938, 1.0, 0.5938, 1.0, 0.5625, 1.0, 0.7812, 1.0, 0.8125, 1.0, 0.8125, 1.0, 0.7812, 1.0, 0.5312, 1.0, 0.5625, 1.0, 0.5625, 1.0, 0.5312, 1.0, 0.75, 1.0, 0.7812, 1.0, 0.7812, 1.0, 0.75, 1.0, 0.6848, 0.5, 0.6848, 0.75, 0.6848, 0.75, 0.6848, 0.5, 0.7188, 1.0, 0.75, 1.0, 0.75, 1.0, 0.7188, 1.0, 0.9375, 1.0, 0.9688, 1.0, 0.9688, 1.0, 0.9375, 1.0, 0.0, 0.0, 0.6848, 0.5, 0.6848, 0.5, 0.0, 0.0, 0.6875, 1.0, 0.7188, 1.0, 0.7188, 1.0, 0.6875, 1.0, 0.9062, 1.0, 0.9375, 1.0, 0.9375, 1.0, 0.9062, 1.0, 0.625, 0.8098, 0.625, 0.75, 0.625, 0.75, 0.625, 0.8098, 1.0, 0.5, 0.9688, 0.5, 0.9375, 0.5, 0.9062, 0.5, 0.875, 0.5, 0.8438, 0.5, 0.8125, 0.5, 0.7812, 0.5, 0.75, 0.5, 0.7188, 0.5, 0.6875, 0.5, 0.6562, 0.5, 0.625, 0.5, 0.5938, 0.5, 0.5625, 0.5, 0.5312, 0.5, 0.5, 0.5, 0.0, 0.0, 0.3125, 0.75, 0.375, 0.4375, 0.0, 0.0])
me_cylinder_001.materials.append(mat_material_006)
me_cylinder_001.use_remesh_preserve_volume = False
me_cylinder_001.use_remesh_preserve_attributes = False
me_cylinder_001.use_mirror_vertex_groups = False
me_cylinder_001.update()
me_cylinder_003 = bpy.data.meshes.new('Cylinder.003')
me_cylinder_003.from_pydata([(0.4204, 1.089, -0.02352), (0.6293, 1.025, -0.02352), (0.8219, 0.9225, -0.02352), (0.9906, 0.784, -0.02352), (1.129, 0.6152, -0.02352), (1.232, 0.4227, -0.02352), (1.295, 0.2138, -0.02352), (1.317, -0.003508, -0.02352), (1.295, -0.2208, -0.02352), (1.232, -0.4297, -0.02352), (1.129, -0.6222, -0.02352), (0.9906, -0.791, -0.02352), (0.8219, -0.9295, -0.02352), (0.6293, -1.032, -0.02352), (0.4204, -1.096, -0.02352), (-1.112, -1.121, -0.01749), (-1.112, 1.114, -0.01749), (0.2331, 1.114, -0.01749), (0.2331, -1.121, -0.01749), (0.4399, 0.988, 0.1215), (0.6275, 0.9311, 0.1215), (0.8003, 0.8387, 0.1215), (0.9519, 0.7143, 0.1215), (1.076, 0.5628, 0.1215), (1.169, 0.3899, 0.1215), (1.226, 0.2023, 0.1215), (1.245, 0.007235, 0.1215), (1.226, -0.1879, 0.1215), (1.169, -0.3754, 0.1215), (1.076, -0.5483, 0.1215), (0.9519, -0.6999, 0.1215), (0.8003, -0.8242, 0.1215), (0.6275, -0.9166, 0.1215), (0.4399, -0.9736, 0.1215), (0.2448, -0.9928, 0.1215), (-0.9364, -0.9959, 0.127), (-0.9364, 1.011, 0.127), (0.2717, 1.011, 0.127), (0.2717, -0.9959, 0.127), (0.6295, 1.02, -0.05498), (0.6066, 0.955, -0.1143), (0.4111, 1.014, -0.1143), (0.4216, 1.083, -0.05504), (0.821, 0.9179, -0.05493), (0.786, 0.8591, -0.1143), (0.989, 0.7801, -0.05488), (0.9432, 0.7301, -0.1143), (1.127, 0.6122, -0.05484), (1.072, 0.5729, -0.1143), (1.229, 0.4206, -0.0548), (1.168, 0.3935, -0.1143), (1.292, 0.2127, -0.05479), (1.227, 0.1989, -0.1143), (1.314, -0.003508, -0.05478), (1.247, -0.003508, -0.1143), (1.292, -0.2197, -0.05479), (1.227, -0.2059, -0.1143), (1.229, -0.4276, -0.0548), (1.168, -0.4005, -0.1143), (1.127, -0.6192, -0.05484), (1.072, -0.5799, -0.1143), (0.989, -0.7871, -0.05488), (0.9432, -0.7371, -0.1143), (0.821, -0.9249, -0.05493), (0.786, -0.8661, -0.1143), (0.6295, -1.027, -0.05498), (0.6066, -0.962, -0.1143), (0.4216, -1.09, -0.05504), (0.4112, -1.021, -0.1141), (-1.027, -1.045, -0.1084), (-1.104, -1.115, -0.04917), (-1.104, 1.108, -0.04917), (-1.027, 1.038, -0.1084), (0.2352, 1.108, -0.04911), (0.2349, 1.038, -0.1085), (0.235, -1.045, -0.1084), (0.2352, -1.115, -0.04911), (0.6084, 0.9637, -0.1063), (0.6048, 0.955, -0.1063), (0.4093, 1.014, -0.1063), (0.4112, 1.023, -0.1063), (0.6119, 0.9724, -0.106), (0.4132, 1.033, -0.1059), (0.6155, 0.9811, -0.1049), (0.4151, 1.042, -0.1049), (0.619, 0.9899, -0.1025), (0.4169, 1.051, -0.1025), (0.6221, 0.9983, -0.09822), (0.4185, 1.06, -0.09822), (0.6246, 1.005, -0.0917), (0.4196, 1.068, -0.09171), (0.6263, 1.011, -0.08355), (0.4203, 1.073, -0.08357), (0.6272, 1.014, -0.07463), (0.4204, 1.077, -0.07466), (0.6275, 1.017, -0.06547), (0.4203, 1.08, -0.06551), (0.6276, 1.019, -0.05625), (0.4201, 1.082, -0.0563), (0.6276, 1.02, -0.04702), (0.4197, 1.083, -0.04708), (0.7893, 0.8669, -0.1063), (0.7841, 0.8591, -0.1063), (0.7946, 0.8748, -0.106), (0.7998, 0.8827, -0.1049), (0.8049, 0.8905, -0.1025), (0.8096, 0.8981, -0.09821), (0.8134, 0.9045, -0.09168), (0.8161, 0.9094, -0.08352), (0.8177, 0.9127, -0.0746), (0.8185, 0.9149, -0.06543), (0.8189, 0.9165, -0.0562), (0.8192, 0.9179, -0.04697), (0.948, 0.7367, -0.1063), (0.9414, 0.7301, -0.1063), (0.9546, 0.7434, -0.106), (0.9613, 0.7501, -0.1049), (0.9678, 0.7568, -0.1025), (0.9739, 0.7632, -0.09821), (0.9789, 0.7687, -0.09167), (0.9825, 0.7728, -0.08351), (0.9846, 0.7756, -0.07458), (0.9859, 0.7775, -0.06539), (0.9866, 0.7789, -0.05616), (0.9871, 0.7801, -0.04692), (1.078, 0.5781, -0.1063), (1.07, 0.5729, -0.1063), (1.086, 0.5833, -0.106), (1.094, 0.5886, -0.1049), (1.102, 0.5939, -0.1025), (1.109, 0.5989, -0.0982), (1.115, 0.6032, -0.09166), (1.119, 0.6065, -0.08349), (1.122, 0.6087, -0.07455), (1.123, 0.6102, -0.06537), (1.124, 0.6112, -0.05612), (1.125, 0.6122, -0.04688), (1.175, 0.3971, -0.1063), (1.166, 0.3935, -0.1063), (1.184, 0.4007, -0.106), (1.192, 0.4044, -0.1049), (1.201, 0.408, -0.1025), (1.209, 0.4114, -0.0982), (1.216, 0.4144, -0.09165), (1.22, 0.4166, -0.08348), (1.223, 0.4182, -0.07454), (1.225, 0.4192, -0.06535), (1.226, 0.4199, -0.0561), (1.227, 0.4206, -0.04685), (1.234, 0.2007, -0.1063), (1.225, 0.1989, -0.1063), (1.244, 0.2026, -0.106), (1.253, 0.2044, -0.1049), (1.262, 0.2063, -0.1025), (1.271, 0.208, -0.09819), (1.278, 0.2095, -0.09165), (1.283, 0.2107, -0.08347), (1.286, 0.2115, -0.07453), (1.288, 0.212, -0.06533), (1.289, 0.2124, -0.05608), (1.29, 0.2127, -0.04683), (1.255, -0.003508, -0.1063), (1.245, -0.003508, -0.1063), (1.264, -0.003508, -0.106), (1.273, -0.003508, -0.1049), (1.283, -0.003508, -0.1025), (1.291, -0.003508, -0.09819), (1.299, -0.003508, -0.09165), (1.304, -0.003509, -0.08347), (1.307, -0.003509, -0.07452), (1.309, -0.003509, -0.06533), (1.311, -0.003509, -0.05608), (1.312, -0.003509, -0.04682), (1.234, -0.2077, -0.1063), (1.225, -0.2059, -0.1063), (1.244, -0.2096, -0.106), (1.253, -0.2114, -0.1049), (1.262, -0.2133, -0.1025), (1.271, -0.215, -0.09819), (1.278, -0.2166, -0.09165), (1.283, -0.2177, -0.08347), (1.286, -0.2185, -0.07453), (1.288, -0.219, -0.06533), (1.289, -0.2194, -0.05608), (1.29, -0.2197, -0.04683), (1.175, -0.4041, -0.1063), (1.166, -0.4005, -0.1063), (1.184, -0.4077, -0.106), (1.192, -0.4114, -0.1049), (1.201, -0.415, -0.1025), (1.209, -0.4185, -0.0982), (1.216, -0.4214, -0.09165), (1.22, -0.4237, -0.08348), (1.223, -0.4252, -0.07454), (1.225, -0.4262, -0.06535), (1.226, -0.427, -0.0561), (1.227, -0.4276, -0.04685), (1.078, -0.5851, -0.1063), (1.07, -0.5799, -0.1063), (1.086, -0.5903, -0.106), (1.094, -0.5956, -0.1049), (1.102, -0.6009, -0.1025), (1.109, -0.6059, -0.0982), (1.115, -0.6102, -0.09166), (1.119, -0.6135, -0.08349), (1.122, -0.6157, -0.07455), (1.123, -0.6172, -0.06537), (1.124, -0.6183, -0.05612), (1.125, -0.6192, -0.04688), (0.948, -0.7437, -0.1063), (0.9414, -0.7371, -0.1063), (0.9546, -0.7504, -0.106), (0.9613, -0.7571, -0.1049), (0.9678, -0.7638, -0.1025), (0.9739, -0.7702, -0.09821), (0.9789, -0.7757, -0.09167), (0.9825, -0.7798, -0.08351), (0.9846, -0.7827, -0.07458), (0.9859, -0.7845, -0.0654), (0.9866, -0.7859, -0.05616), (0.9871, -0.7871, -0.04692), (0.7893, -0.8739, -0.1063), (0.7841, -0.8661, -0.1063), (0.7946, -0.8818, -0.106), (0.7998, -0.8897, -0.1049), (0.8049, -0.8976, -0.1025), (0.8096, -0.9051, -0.09821), (0.8134, -0.9115, -0.09168), (0.8161, -0.9164, -0.08353), (0.8177, -0.9197, -0.0746), (0.8185, -0.9219, -0.06543), (0.8189, -0.9235, -0.0562), (0.8192, -0.9249, -0.04697), (0.6084, -0.9707, -0.1063), (0.6048, -0.962, -0.1063), (0.6119, -0.9794, -0.106), (0.6155, -0.9882, -0.1049), (0.619, -0.9969, -0.1025), (0.6221, -1.005, -0.09822), (0.6246, -1.012, -0.0917), (0.6263, -1.018, -0.08355), (0.6272, -1.021, -0.07463), (0.6275, -1.024, -0.06547), (0.6276, -1.026, -0.05625), (0.6276, -1.027, -0.04702), (0.4113, -1.03, -0.1062), (0.4093, -1.021, -0.1062), (0.4132, -1.04, -0.1059), (0.4151, -1.049, -0.1048), (0.4169, -1.058, -0.1025), (0.4185, -1.067, -0.09819), (0.4196, -1.075, -0.09169), (0.4203, -1.08, -0.08356), (0.4204, -1.084, -0.07466), (0.4203, -1.087, -0.06551), (0.4201, -1.089, -0.0563), (0.4197, -1.09, -0.04708), (-1.103, -1.113, -0.05041), (-1.105, -1.115, -0.04121), (-1.105, 1.108, -0.04121), (-1.103, 1.107, -0.05041), (-1.1, -1.112, -0.05961), (-1.1, 1.105, -0.05961), (-1.096, -1.109, -0.06876), (-1.096, 1.102, -0.06876), (-1.091, -1.105, -0.07765), (-1.091, 1.098, -0.07765), (-1.085, -1.099, -0.08579), (-1.085, 1.092, -0.08579), (-1.076, -1.091, -0.0923), (-1.076, 1.085, -0.0923), (-1.067, -1.082, -0.09661), (-1.067, 1.076, -0.09661), (-1.057, -1.073, -0.09898), (-1.057, 1.066, -0.09898), (-1.048, -1.063, -0.1), (-1.048, 1.057, -0.1), (-1.038, -1.054, -0.1004), (-1.038, 1.047, -0.1004), (-1.029, -1.045, -0.1004), (-1.029, 1.038, -0.1004), (0.2337, 1.047, -0.1005), (0.2331, 1.038, -0.1005), (0.2344, 1.057, -0.1001), (0.2349, 1.066, -0.09903), (0.2354, 1.076, -0.09665), (0.2357, 1.085, -0.09231), (0.2357, 1.092, -0.08579), (0.2355, 1.098, -0.07764), (0.2351, 1.102, -0.06873), (0.2345, 1.105, -0.05957), (0.234, 1.107, -0.05036), (0.2334, 1.108, -0.04115), (0.2331, -1.045, -0.1004), (0.2338, -1.054, -0.1004), (0.2344, -1.063, -0.1), (0.235, -1.073, -0.09898), (0.2354, -1.082, -0.09661), (0.2357, -1.091, -0.09229), (0.2357, -1.099, -0.08577), (0.2355, -1.105, -0.07763), (0.2351, -1.109, -0.06873), (0.2345, -1.112, -0.05957), (0.234, -1.113, -0.05036), (0.2334, -1.115, -0.04115)], [], [(16, 36, 37, 19, 0, 17), (7, 6, 25, 26), (8, 7, 26, 27), (9, 8, 27, 28), (10, 9, 28, 29), (11, 10, 29, 30), (12, 11, 30, 31), (18, 14, 33, 38), (13, 12, 31, 32), (14, 13, 32, 33), (1, 0, 19, 20), (2, 1, 20, 21), (3, 2, 21, 22), (16, 15, 35, 36), (4, 3, 22, 23), (5, 4, 23, 24), (15, 18, 38, 35), (6, 5, 24, 25), (35, 38, 34), (34, 38, 33, 32, 31, 30, 29, 28, 27, 26, 25, 24, 23, 22, 21, 20, 19, 37, 36, 35), (10, 11, 61, 59), (1, 2, 43, 39), (3, 4, 47, 45), (2, 3, 45, 43), (11, 12, 63, 61), (4, 5, 49, 47), (15, 16, 71, 70), (12, 13, 65, 63), (5, 6, 51, 49), (13, 14, 67, 65), (6, 7, 53, 51), (14, 18, 76, 67), (7, 8, 55, 53), (18, 15, 70, 76), (8, 9, 57, 55), (40, 44, 46, 48, 50, 52, 54, 56, 58, 60, 62, 64, 66, 68, 75, 69, 72, 74, 41), (9, 10, 59, 57), (17, 0, 42, 73), (16, 17, 73, 71), (76, 70, 258, 304), (67, 76, 304, 256), (41, 74, 282, 79), (58, 56, 174, 186), (59, 61, 220, 208), (44, 40, 78, 102), (45, 47, 136, 124), (75, 68, 246, 293), (66, 64, 222, 234), (52, 50, 138, 150), (53, 55, 184, 172), (42, 39, 99, 100), (74, 72, 280, 282), (60, 58, 186, 198), (61, 63, 232, 220), (46, 44, 102, 114), (47, 49, 148, 136), (72, 69, 279, 280), (68, 66, 234, 246), (54, 52, 150, 162), (55, 57, 196, 184), (39, 43, 112, 99), (69, 75, 293, 279), (40, 41, 79, 78), (62, 60, 198, 210), (63, 65, 244, 232), (48, 46, 114, 126), (49, 51, 160, 148), (71, 73, 292, 259), (70, 71, 259, 258), (56, 54, 162, 174), (57, 59, 208, 196), (43, 45, 124, 112), (73, 42, 100, 292), (64, 62, 210, 222), (65, 67, 256, 244), (50, 48, 126, 138), (51, 53, 172, 160), (0, 1, 39, 42), (78, 79, 80, 77), (77, 80, 82, 81), (81, 82, 84, 83), (83, 84, 86, 85), (85, 86, 88, 87), (87, 88, 90, 89), (89, 90, 92, 91), (91, 92, 94, 93), (93, 94, 96, 95), (95, 96, 98, 97), (97, 98, 100, 99), (102, 78, 77, 101), (101, 77, 81, 103), (103, 81, 83, 104), (104, 83, 85, 105), (105, 85, 87, 106), (106, 87, 89, 107), (107, 89, 91, 108), (108, 91, 93, 109), (109, 93, 95, 110), (110, 95, 97, 111), (114, 102, 101, 113), (113, 101, 103, 115), (115, 103, 104, 116), (116, 104, 105, 117), (117, 105, 106, 118), (118, 106, 107, 119), (119, 107, 108, 120), (120, 108, 109, 121), (121, 109, 110, 122), (122, 110, 111, 123), (123, 111, 112, 124), (126, 114, 113, 125), (125, 113, 115, 127), (127, 115, 116, 128), (128, 116, 117, 129), (129, 117, 118, 130), (130, 118, 119, 131), (131, 119, 120, 132), (132, 120, 121, 133), (133, 121, 122, 134), (134, 122, 123, 135), (135, 123, 124, 136), (138, 126, 125, 137), (137, 125, 127, 139), (139, 127, 128, 140), (140, 128, 129, 141), (141, 129, 130, 142), (142, 130, 131, 143), (143, 131, 132, 144), (144, 132, 133, 145), (145, 133, 134, 146), (146, 134, 135, 147), (147, 135, 136, 148), (150, 138, 137, 149), (149, 137, 139, 151), (151, 139, 140, 152), (152, 140, 141, 153), (153, 141, 142, 154), (154, 142, 143, 155), (155, 143, 144, 156), (156, 144, 145, 157), (157, 145, 146, 158), (158, 146, 147, 159), (159, 147, 148, 160), (162, 150, 149, 161), (161, 149, 151, 163), (163, 151, 152, 164), (164, 152, 153, 165), (165, 153, 154, 166), (166, 154, 155, 167), (167, 155, 156, 168), (168, 156, 157, 169), (169, 157, 158, 170), (170, 158, 159, 171), (171, 159, 160, 172), (174, 162, 161, 173), (173, 161, 163, 175), (175, 163, 164, 176), (176, 164, 165, 177), (177, 165, 166, 178), (178, 166, 167, 179), (179, 167, 168, 180), (180, 168, 169, 181), (181, 169, 170, 182), (182, 170, 171, 183), (183, 171, 172, 184), (186, 174, 173, 185), (185, 173, 175, 187), (187, 175, 176, 188), (188, 176, 177, 189), (189, 177, 178, 190), (190, 178, 179, 191), (191, 179, 180, 192), (192, 180, 181, 193), (193, 181, 182, 194), (194, 182, 183, 195), (195, 183, 184, 196), (198, 186, 185, 197), (197, 185, 187, 199), (199, 187, 188, 200), (200, 188, 189, 201), (201, 189, 190, 202), (202, 190, 191, 203), (203, 191, 192, 204), (204, 192, 193, 205), (205, 193, 194, 206), (206, 194, 195, 207), (207, 195, 196, 208), (210, 198, 197, 209), (209, 197, 199, 211), (211, 199, 200, 212), (212, 200, 201, 213), (213, 201, 202, 214), (214, 202, 203, 215), (215, 203, 204, 216), (216, 204, 205, 217), (217, 205, 206, 218), (218, 206, 207, 219), (219, 207, 208, 220), (222, 210, 209, 221), (221, 209, 211, 223), (223, 211, 212, 224), (224, 212, 213, 225), (225, 213, 214, 226), (226, 214, 215, 227), (227, 215, 216, 228), (228, 216, 217, 229), (229, 217, 218, 230), (230, 218, 219, 231), (231, 219, 220, 232), (234, 222, 221, 233), (233, 221, 223, 235), (235, 223, 224, 236), (236, 224, 225, 237), (237, 225, 226, 238), (238, 226, 227, 239), (239, 227, 228, 240), (240, 228, 229, 241), (241, 229, 230, 242), (242, 230, 231, 243), (243, 231, 232, 244), (246, 234, 233, 245), (245, 233, 235, 247), (247, 235, 236, 248), (248, 236, 237, 249), (249, 237, 238, 250), (250, 238, 239, 251), (251, 239, 240, 252), (252, 240, 241, 253), (253, 241, 242, 254), (254, 242, 243, 255), (255, 243, 244, 256), (258, 259, 260, 257), (257, 260, 262, 261), (261, 262, 264, 263), (263, 264, 266, 265), (265, 266, 268, 267), (267, 268, 270, 269), (269, 270, 272, 271), (271, 272, 274, 273), (273, 274, 276, 275), (275, 276, 278, 277), (277, 278, 280, 279), (281, 278, 276, 283), (283, 276, 274, 284), (284, 274, 272, 285), (285, 272, 270, 286), (286, 270, 268, 287), (287, 268, 266, 288), (288, 266, 264, 289), (289, 264, 262, 290), (290, 262, 260, 291), (291, 260, 259, 292), (277, 294, 295, 275), (275, 295, 296, 273), (273, 296, 297, 271), (271, 297, 298, 269), (269, 298, 299, 267), (267, 299, 300, 265), (265, 300, 301, 263), (263, 301, 302, 261), (261, 302, 303, 257), (257, 303, 304, 258), (292, 100, 98, 291), (291, 98, 96, 290), (290, 96, 94, 289), (289, 94, 92, 288), (288, 92, 90, 287), (287, 90, 88, 286), (286, 88, 86, 285), (285, 86, 84, 284), (284, 84, 82, 283), (283, 82, 80, 281), (281, 80, 79, 282), (256, 304, 303, 255), (255, 303, 302, 254), (254, 302, 301, 253), (253, 301, 300, 252), (252, 300, 299, 251), (251, 299, 298, 250), (250, 298, 297, 249), (249, 297, 296, 248), (248, 296, 295, 247), (247, 295, 294, 245), (245, 294, 293, 246)])
_uv = me_cylinder_003.uv_layers.new(name='UVMap')
_uv.uv.foreach_set('vector', [0.6848, 0.5, 0.6848, 0.5, 0.0, 0.0, 0.9688, 1.0, 0.9688, 1.0, 0.0, 0.0, 0.75, 1.0, 0.7812, 1.0, 0.7812, 1.0, 0.75, 1.0, 0.7188, 1.0, 0.75, 1.0, 0.75, 1.0, 0.7188, 1.0, 0.6875, 1.0, 0.7188, 1.0, 0.7188, 1.0, 0.6875, 1.0, 0.6562, 1.0, 0.6875, 1.0, 0.6875, 1.0, 0.6562, 1.0, 0.625, 1.0, 0.6562, 1.0, 0.6562, 1.0, 0.625, 1.0, 0.5938, 1.0, 0.625, 1.0, 0.625, 1.0, 0.5938, 1.0, 0.0, 0.0, 0.0, 0.0, 0.0, 0.0, 0.0, 0.0, 0.5625, 1.0, 0.5938, 1.0, 0.5938, 1.0, 0.5625, 1.0, 0.5312, 1.0, 0.5625, 1.0, 0.5625, 1.0, 0.5312, 1.0, 0.9375, 1.0, 0.9688, 1.0, 0.9688, 1.0, 0.9375, 1.0, 0.9062, 1.0, 0.9375, 1.0, 0.9375, 1.0, 0.9062, 1.0, 0.875, 1.0, 0.9062, 1.0, 0.9062, 1.0, 0.875, 1.0, 0.6848, 0.5, 0.6848, 0.75, 0.6848, 0.75, 0.6848, 0.5, 0.8438, 1.0, 0.875, 1.0, 0.875, 1.0, 0.8438, 1.0, 0.8125, 1.0, 0.8438, 1.0, 0.8438, 1.0, 0.8125, 1.0, 0.625, 0.8098, 0.625, 0.75, 0.625, 0.75, 0.625, 0.8098, 0.7812, 1.0, 0.8125, 1.0, 0.8125, 1.0, 0.7812, 1.0, 0.6848, 0.75, 0.0, 0.0, 0.0, 0.0, 0.0, 0.0, 0.0, 0.0, 0.5312, 1.0, 0.5625, 1.0, 0.5938, 1.0, 0.625, 1.0, 0.6562, 1.0, 0.6875, 1.0, 0.7188, 1.0, 0.75, 1.0, 0.7812, 1.0, 0.8125, 1.0, 0.8438, 1.0, 0.875, 1.0, 0.9062, 1.0, 0.9375, 1.0, 0.9688, 1.0, 0.0, 0.0, 0.6848, 0.5, 0.6848, 0.75, 0.6562, 1.0, 0.625, 1.0, 0.625, 1.0, 0.6562, 1.0, 0.9375, 1.0, 0.9062, 1.0, 0.9062, 1.0, 0.9375, 1.0, 0.875, 1.0, 0.8438, 1.0, 0.8438, 1.0, 0.875, 1.0, 0.9062, 1.0, 0.875, 1.0, 0.875, 1.0, 0.9062, 1.0, 0.625, 1.0, 0.5938, 1.0, 0.5938, 1.0, 0.625, 1.0, 0.8438, 1.0, 0.8125, 1.0, 0.8125, 1.0, 0.8438, 1.0, 0.6848, 0.75, 0.6848, 0.5, 0.6848, 0.5, 0.6848, 0.75, 0.5938, 1.0, 0.5625, 1.0, 0.5625, 1.0, 0.5938, 1.0, 0.8125, 1.0, 0.7812, 1.0, 0.7812, 1.0, 0.8125, 1.0, 0.5625, 1.0, 0.5312, 1.0, 0.5312, 1.0, 0.5625, 1.0, 0.7812, 1.0, 0.75, 1.0, 0.75, 1.0, 0.7812, 1.0, 0.0, 0.0, 0.0, 0.0, 0.0, 0.0, 0.0, 0.0, 0.75, 1.0, 0.7188, 1.0, 0.7188, 1.0, 0.75, 1.0, 0.625, 0.75, 0.625, 0.8098, 0.625, 0.8098, 0.625, 0.75, 0.7188, 1.0, 0.6875, 1.0, 0.6875, 1.0, 0.7188, 1.0, 0.9083, 0.9739, 0.8865, 0.9819, 0.8593, 0.9846, 0.8308, 0.9859, 0.8017, 0.9867, 0.7722, 0.9871, 0.7426, 0.9873, 0.7128, 0.9872, 0.6829, 0.9869, 0.6529, 0.9862, 0.6226, 0.9849, 0.5919, 0.9824, 0.5589, 0.9747, 0.4707, 0.8561, 0.1206, 0.1967, 0.6064, 0.7777, 0.6612, 0.4937, 0.1825, 0.1894, 0.8192, 0.8545, 0.6875, 1.0, 0.6562, 1.0, 0.6562, 1.0, 0.6875, 1.0, 0.0, 0.0, 0.9688, 1.0, 0.9688, 1.0, 0.0, 0.0, 0.6848, 0.5, 0.0, 0.0, 0.0, 0.0, 0.6848, 0.5, 0.625, 0.75, 0.625, 0.8098, 0.625, 0.8098, 0.625, 0.75, 0.0, 0.0, 0.0, 0.0, 0.0, 0.0, 0.0, 0.0, 0.8192, 0.8545, 0.1825, 0.1894, 0.1825, 0.1894, 0.8192, 0.8545, 0.6829, 0.9869, 0.7128, 0.9872, 0.7128, 0.9872, 0.6829, 0.9869, 0.6562, 1.0, 0.625, 1.0, 0.625, 1.0, 0.6562, 1.0, 0.8865, 0.9819, 0.9083, 0.9739, 0.9083, 0.9739, 0.8865, 0.9819, 0.875, 1.0, 0.8438, 1.0, 0.8438, 1.0, 0.875, 1.0, 0.1206, 0.1967, 0.4707, 0.8561, 0.4707, 0.8561, 0.1206, 0.1967, 0.5589, 0.9747, 0.5919, 0.9824, 0.5919, 0.9824, 0.5589, 0.9747, 0.7722, 0.9871, 0.8017, 0.9867, 0.8017, 0.9867, 0.7722, 0.9871, 0.75, 1.0, 0.7188, 1.0, 0.7188, 1.0, 0.75, 1.0, 0.9688, 1.0, 0.9375, 1.0, 0.9375, 1.0, 0.9688, 1.0, 0.1825, 0.1894, 0.6612, 0.4937, 0.6612, 0.4937, 0.1825, 0.1894, 0.6529, 0.9862, 0.6829, 0.9869, 0.6829, 0.9869, 0.6529, 0.9862, 0.625, 1.0, 0.5938, 1.0, 0.5938, 1.0, 0.625, 1.0, 0.8593, 0.9846, 0.8865, 0.9819, 0.8865, 0.9819, 0.8593, 0.9846, 0.8438, 1.0, 0.8125, 1.0, 0.8125, 1.0, 0.8438, 1.0, 0.6612, 0.4937, 0.6064, 0.7777, 0.6064, 0.7777, 0.6612, 0.4937, 0.4707, 0.8561, 0.5589, 0.9747, 0.5589, 0.9747, 0.4707, 0.8561, 0.7426, 0.9873, 0.7722, 0.9871, 0.7722, 0.9871, 0.7426, 0.9873, 0.7188, 1.0, 0.6875, 1.0, 0.6875, 1.0, 0.7188, 1.0, 0.9375, 1.0, 0.9062, 1.0, 0.9062, 1.0, 0.9375, 1.0, 0.6064, 0.7777, 0.1206, 0.1967, 0.1206, 0.1967, 0.6064, 0.7777, 0.9083, 0.9739, 0.8192, 0.8545, 0.8192, 0.8545, 0.9083, 0.9739, 0.6226, 0.9849, 0.6529, 0.9862, 0.6529, 0.9862, 0.6226, 0.9849, 0.5938, 1.0, 0.5625, 1.0, 0.5625, 1.0, 0.5938, 1.0, 0.8308, 0.9859, 0.8593, 0.9846, 0.8593, 0.9846, 0.8308, 0.9859, 0.8125, 1.0, 0.7812, 1.0, 0.7812, 1.0, 0.8125, 1.0, 0.6848, 0.5, 0.0, 0.0, 0.0, 0.0, 0.6848, 0.5, 0.6848, 0.75, 0.6848, 0.5, 0.6848, 0.5, 0.6848, 0.75, 0.7128, 0.9872, 0.7426, 0.9873, 0.7426, 0.9873, 0.7128, 0.9872, 0.6875, 1.0, 0.6562, 1.0, 0.6562, 1.0, 0.6875, 1.0, 0.9062, 1.0, 0.875, 1.0, 0.875, 1.0, 0.9062, 1.0, 0.0, 0.0, 0.9688, 1.0, 0.9688, 1.0, 0.0, 0.0, 0.5919, 0.9824, 0.6226, 0.9849, 0.6226, 0.9849, 0.5919, 0.9824, 0.5625, 1.0, 0.5312, 1.0, 0.5312, 1.0, 0.5625, 1.0, 0.8017, 0.9867, 0.8308, 0.9859, 0.8308, 0.9859, 0.8017, 0.9867, 0.7812, 1.0, 0.75, 1.0, 0.75, 1.0, 0.7812, 1.0, 0.9688, 1.0, 0.9375, 1.0, 0.9375, 1.0, 0.9688, 1.0, 0.9083, 0.9739, 0.8192, 0.8545, 0.8381, 0.8728, 0.9138, 0.9789, 0.9138, 0.9789, 0.8381, 0.8728, 0.8586, 0.8926, 0.919, 0.9836, 0.919, 0.9836, 0.8586, 0.8926, 0.8806, 0.914, 0.9239, 0.988, 0.9239, 0.988, 0.8806, 0.914, 0.904, 0.9367, 0.9284, 0.992, 0.9284, 0.992, 0.904, 0.9367, 0.9274, 0.9595, 0.9323, 0.9954, 0.9323, 0.9954, 0.9274, 0.9595, 0.9667, 0.998, 0.9375, 1.0, 0.9375, 1.0, 0.9667, 0.998, 0.9678, 0.999, 0.9375, 1.0, 0.9375, 1.0, 0.9678, 0.999, 0.9684, 0.9996, 0.9375, 1.0, 0.9375, 1.0, 0.9684, 0.9996, 0.9687, 0.9999, 0.9375, 1.0, 0.9375, 1.0, 0.9687, 0.9999, 0.9688, 1.0, 0.9375, 1.0, 0.9375, 1.0, 0.9688, 1.0, 0.9688, 1.0, 0.9375, 1.0, 0.8865, 0.9819, 0.9083, 0.9739, 0.9138, 0.9789, 0.8899, 0.985, 0.8899, 0.985, 0.9138, 0.9789, 0.919, 0.9836, 0.8931, 0.988, 0.8931, 0.988, 0.919, 0.9836, 0.9239, 0.988, 0.8963, 0.9909, 0.8963, 0.9909, 0.9239, 0.988, 0.9284, 0.992, 0.8994, 0.9937, 0.8994, 0.9937, 0.9284, 0.992, 0.9323, 0.9954, 0.9022, 0.9962, 0.9022, 0.9962, 0.9323, 0.9954, 0.9375, 1.0, 0.9063, 1.0, 0.9063, 1.0, 0.9375, 1.0, 0.9375, 1.0, 0.9063, 1.0, 0.9063, 1.0, 0.9375, 1.0, 0.9375, 1.0, 0.9063, 1.0, 0.9063, 1.0, 0.9375, 1.0, 0.9375, 1.0, 0.9063, 1.0, 0.9063, 1.0, 0.9375, 1.0, 0.9375, 1.0, 0.9062, 1.0, 0.8593, 0.9846, 0.8865, 0.9819, 0.8899, 0.985, 0.8619, 0.9871, 0.8619, 0.9871, 0.8899, 0.985, 0.8931, 0.988, 0.8644, 0.9896, 0.8644, 0.9896, 0.8931, 0.988, 0.8963, 0.9909, 0.8669, 0.992, 0.8669, 0.992, 0.8963, 0.9909, 0.8994, 0.9937, 0.8693, 0.9944, 0.8693, 0.9944, 0.8994, 0.9937, 0.9022, 0.9962, 0.8716, 0.9966, 0.8716, 0.9966, 0.9022, 0.9962, 0.9063, 1.0, 0.875, 1.0, 0.875, 1.0, 0.9063, 1.0, 0.9063, 1.0, 0.875, 1.0, 0.875, 1.0, 0.9063, 1.0, 0.9063, 1.0, 0.875, 1.0, 0.875, 1.0, 0.9063, 1.0, 0.9063, 1.0, 0.875, 1.0, 0.875, 1.0, 0.9063, 1.0, 0.9062, 1.0, 0.875, 1.0, 0.875, 1.0, 0.9062, 1.0, 0.9062, 1.0, 0.875, 1.0, 0.8308, 0.9859, 0.8593, 0.9846, 0.8619, 0.9871, 0.8329, 0.9882, 0.8329, 0.9882, 0.8619, 0.9871, 0.8644, 0.9896, 0.8349, 0.9904, 0.8349, 0.9904, 0.8644, 0.9896, 0.8669, 0.992, 0.837, 0.9926, 0.837, 0.9926, 0.8669, 0.992, 0.8693, 0.9944, 0.839, 0.9948, 0.839, 0.9948, 0.8693, 0.9944, 0.8716, 0.9966, 0.8409, 0.9968, 0.8409, 0.9968, 0.8716, 0.9966, 0.875, 1.0, 0.8438, 1.0, 0.8438, 1.0, 0.875, 1.0, 0.875, 1.0, 0.8438, 1.0, 0.8438, 1.0, 0.875, 1.0, 0.875, 1.0, 0.8438, 1.0, 0.8438, 1.0, 0.875, 1.0, 0.875, 1.0, 0.8438, 1.0, 0.8438, 1.0, 0.875, 1.0, 0.875, 1.0, 0.8438, 1.0, 0.8438, 1.0, 0.875, 1.0, 0.875, 1.0, 0.8438, 1.0, 0.8017, 0.9867, 0.8308, 0.9859, 0.8329, 0.9882, 0.8034, 0.9888, 0.8034, 0.9888, 0.8329, 0.9882, 0.8349, 0.9904, 0.8051, 0.9909, 0.8051, 0.9909, 0.8349, 0.9904, 0.837, 0.9926, 0.8068, 0.9929, 0.8068, 0.9929, 0.837, 0.9926, 0.839, 0.9948, 0.8085, 0.995, 0.8085, 0.995, 0.839, 0.9948, 0.8409, 0.9968, 0.81, 0.9969, 0.81, 0.9969, 0.8409, 0.9968, 0.8438, 1.0, 0.8125, 1.0, 0.8125, 1.0, 0.8438, 1.0, 0.8438, 1.0, 0.8125, 1.0, 0.8125, 1.0, 0.8438, 1.0, 0.8438, 1.0, 0.8125, 1.0, 0.8125, 1.0, 0.8438, 1.0, 0.8438, 1.0, 0.8125, 1.0, 0.8125, 1.0, 0.8438, 1.0, 0.8438, 1.0, 0.8125, 1.0, 0.8125, 1.0, 0.8438, 1.0, 0.8438, 1.0, 0.8125, 1.0, 0.7722, 0.9871, 0.8017, 0.9867, 0.8034, 0.9888, 0.7737, 0.9891, 0.7737, 0.9891, 0.8034, 0.9888, 0.8051, 0.9909, 0.7751, 0.9911, 0.7751, 0.9911, 0.8051, 0.9909, 0.8068, 0.9929, 0.7765, 0.9931, 0.7765, 0.9931, 0.8068, 0.9929, 0.8085, 0.995, 0.7779, 0.9951, 0.7779, 0.9951, 0.8085, 0.995, 0.81, 0.9969, 0.7792, 0.997, 0.7792, 0.997, 0.81, 0.9969, 0.8125, 1.0, 0.7813, 1.0, 0.7813, 1.0, 0.8125, 1.0, 0.8125, 1.0, 0.7813, 1.0, 0.7813, 1.0, 0.8125, 1.0, 0.8125, 1.0, 0.7813, 1.0, 0.7813, 1.0, 0.8125, 1.0, 0.8125, 1.0, 0.7813, 1.0, 0.7813, 1.0, 0.8125, 1.0, 0.8125, 1.0, 0.7812, 1.0, 0.7812, 1.0, 0.8125, 1.0, 0.8125, 1.0, 0.7812, 1.0, 0.7426, 0.9873, 0.7722, 0.9871, 0.7737, 0.9891, 0.7438, 0.9892, 0.7438, 0.9892, 0.7737, 0.9891, 0.7751, 0.9911, 0.7449, 0.9912, 0.7449, 0.9912, 0.7751, 0.9911, 0.7765, 0.9931, 0.7461, 0.9932, 0.7461, 0.9932, 0.7765, 0.9931, 0.7779, 0.9951, 0.7472, 0.9952, 0.7472, 0.9952, 0.7779, 0.9951, 0.7792, 0.997, 0.7483, 0.997, 0.7483, 0.997, 0.7792, 0.997, 0.7813, 1.0, 0.75, 1.0, 0.75, 1.0, 0.7813, 1.0, 0.7813, 1.0, 0.75, 1.0, 0.75, 1.0, 0.7813, 1.0, 0.7813, 1.0, 0.75, 1.0, 0.75, 1.0, 0.7813, 1.0, 0.7813, 1.0, 0.75, 1.0, 0.75, 1.0, 0.7813, 1.0, 0.7812, 1.0, 0.75, 1.0, 0.75, 1.0, 0.7812, 1.0, 0.7812, 1.0, 0.75, 1.0, 0.7128, 0.9872, 0.7426, 0.9873, 0.7438, 0.9892, 0.7137, 0.9892, 0.7137, 0.9892, 0.7438, 0.9892, 0.7449, 0.9912, 0.7147, 0.9912, 0.7147, 0.9912, 0.7449, 0.9912, 0.7461, 0.9932, 0.7156, 0.9932, 0.7156, 0.9932, 0.7461, 0.9932, 0.7472, 0.9952, 0.7165, 0.9952, 0.7165, 0.9952, 0.7472, 0.9952, 0.7483, 0.997, 0.7174, 0.997, 0.7174, 0.997, 0.7483, 0.997, 0.75, 1.0, 0.7187, 1.0, 0.7187, 1.0, 0.75, 1.0, 0.75, 1.0, 0.7187, 1.0, 0.7187, 1.0, 0.75, 1.0, 0.75, 1.0, 0.7187, 1.0, 0.7187, 1.0, 0.75, 1.0, 0.75, 1.0, 0.7187, 1.0, 0.7187, 1.0, 0.75, 1.0, 0.75, 1.0, 0.7188, 1.0, 0.7188, 1.0, 0.75, 1.0, 0.75, 1.0, 0.7188, 1.0, 0.6829, 0.9869, 0.7128, 0.9872, 0.7137, 0.9892, 0.6836, 0.9889, 0.6836, 0.9889, 0.7137, 0.9892, 0.7147, 0.9912, 0.6843, 0.991, 0.6843, 0.991, 0.7147, 0.9912, 0.7156, 0.9932, 0.6851, 0.993, 0.6851, 0.993, 0.7156, 0.9932, 0.7165, 0.9952, 0.6858, 0.9951, 0.6858, 0.9951, 0.7165, 0.9952, 0.7174, 0.997, 0.6864, 0.997, 0.6864, 0.997, 0.7174, 0.997, 0.7187, 1.0, 0.6875, 1.0, 0.6875, 1.0, 0.7187, 1.0, 0.7187, 1.0, 0.6875, 1.0, 0.6875, 1.0, 0.7187, 1.0, 0.7187, 1.0, 0.6875, 1.0, 0.6875, 1.0, 0.7187, 1.0, 0.7187, 1.0, 0.6875, 1.0, 0.6875, 1.0, 0.7187, 1.0, 0.7188, 1.0, 0.6875, 1.0, 0.6875, 1.0, 0.7188, 1.0, 0.7188, 1.0, 0.6875, 1.0, 0.6529, 0.9862, 0.6829, 0.9869, 0.6836, 0.9889, 0.6534, 0.9884, 0.6534, 0.9884, 0.6836, 0.9889, 0.6843, 0.991, 0.654, 0.9905, 0.654, 0.9905, 0.6843, 0.991, 0.6851, 0.993, 0.6545, 0.9927, 0.6545, 0.9927, 0.6851, 0.993, 0.6858, 0.9951, 0.655, 0.9949, 0.655, 0.9949, 0.6858, 0.9951, 0.6864, 0.997, 0.6554, 0.9968, 0.6554, 0.9968, 0.6864, 0.997, 0.6875, 1.0, 0.6562, 1.0, 0.6562, 1.0, 0.6875, 1.0, 0.6875, 1.0, 0.6562, 1.0, 0.6562, 1.0, 0.6875, 1.0, 0.6875, 1.0, 0.6562, 1.0, 0.6562, 1.0, 0.6875, 1.0, 0.6875, 1.0, 0.6562, 1.0, 0.6562, 1.0, 0.6875, 1.0, 0.6875, 1.0, 0.6562, 1.0, 0.6562, 1.0, 0.6875, 1.0, 0.6875, 1.0, 0.6562, 1.0, 0.6226, 0.9849, 0.6529, 0.9862, 0.6534, 0.9884, 0.623, 0.9874, 0.623, 0.9874, 0.6534, 0.9884, 0.654, 0.9905, 0.6234, 0.9898, 0.6234, 0.9898, 0.654, 0.9905, 0.6545, 0.9927, 0.6238, 0.9922, 0.6238, 0.9922, 0.6545, 0.9927, 0.655, 0.9949, 0.6242, 0.9945, 0.6242, 0.9945, 0.655, 0.9949, 0.6554, 0.9968, 0.6245, 0.9967, 0.6245, 0.9967, 0.6554, 0.9968, 0.6562, 1.0, 0.625, 1.0, 0.625, 1.0, 0.6562, 1.0, 0.6562, 1.0, 0.625, 1.0, 0.625, 1.0, 0.6562, 1.0, 0.6562, 1.0, 0.625, 1.0, 0.625, 1.0, 0.6562, 1.0, 0.6562, 1.0, 0.625, 1.0, 0.625, 1.0, 0.6562, 1.0, 0.6562, 1.0, 0.625, 1.0, 0.625, 1.0, 0.6562, 1.0, 0.6562, 1.0, 0.625, 1.0, 0.5919, 0.9824, 0.6226, 0.9849, 0.623, 0.9874, 0.5923, 0.9854, 0.5923, 0.9854, 0.623, 0.9874, 0.6234, 0.9898, 0.5927, 0.9883, 0.5927, 0.9883, 0.6234, 0.9898, 0.6238, 0.9922, 0.593, 0.9911, 0.593, 0.9911, 0.6238, 0.9922, 0.6242, 0.9945, 0.5933, 0.9939, 0.5933, 0.9939, 0.6242, 0.9945, 0.6245, 0.9967, 0.5934, 0.9963, 0.5934, 0.9963, 0.6245, 0.9967, 0.625, 1.0, 0.5937, 1.0, 0.5937, 1.0, 0.625, 1.0, 0.625, 1.0, 0.5937, 1.0, 0.5937, 1.0, 0.625, 1.0, 0.625, 1.0, 0.5937, 1.0, 0.5937, 1.0, 0.625, 1.0, 0.625, 1.0, 0.5937, 1.0, 0.5937, 1.0, 0.625, 1.0, 0.625, 1.0, 0.5938, 1.0, 0.5938, 1.0, 0.625, 1.0, 0.625, 1.0, 0.5938, 1.0, 0.5589, 0.9747, 0.5919, 0.9824, 0.5923, 0.9854, 0.5599, 0.9795, 0.5599, 0.9795, 0.5923, 0.9854, 0.5927, 0.9883, 0.5607, 0.9841, 0.5607, 0.9841, 0.5927, 0.9883, 0.593, 0.9911, 0.5614, 0.9884, 0.5614, 0.9884, 0.593, 0.9911, 0.5933, 0.9939, 0.5619, 0.9922, 0.5619, 0.9922, 0.5933, 0.9939, 0.5934, 0.9963, 0.5622, 0.9956, 0.5622, 0.9956, 0.5934, 0.9963, 0.5937, 1.0, 0.5625, 1.0, 0.5625, 1.0, 0.5937, 1.0, 0.5937, 1.0, 0.5625, 1.0, 0.5625, 1.0, 0.5937, 1.0, 0.5937, 1.0, 0.5625, 1.0, 0.5625, 1.0, 0.5937, 1.0, 0.5937, 1.0, 0.5625, 1.0, 0.5625, 1.0, 0.5937, 1.0, 0.5938, 1.0, 0.5625, 1.0, 0.5625, 1.0, 0.5938, 1.0, 0.5938, 1.0, 0.5625, 1.0, 0.4707, 0.8561, 0.5589, 0.9747, 0.5599, 0.9795, 0.4778, 0.874, 0.4778, 0.874, 0.5599, 0.9795, 0.5607, 0.9841, 0.4857, 0.8935, 0.4857, 0.8935, 0.5607, 0.9841, 0.5614, 0.9884, 0.4944, 0.9147, 0.4944, 0.9147, 0.5614, 0.9884, 0.5619, 0.9922, 0.5038, 0.9371, 0.5038, 0.9371, 0.5619, 0.9922, 0.5622, 0.9956, 0.5134, 0.9597, 0.5134, 0.9597, 0.5622, 0.9956, 0.5625, 1.0, 0.5313, 1.0, 0.5313, 1.0, 0.5625, 1.0, 0.5625, 1.0, 0.5313, 1.0, 0.5313, 1.0, 0.5625, 1.0, 0.5625, 1.0, 0.5313, 1.0, 0.5313, 1.0, 0.5625, 1.0, 0.5625, 1.0, 0.5313, 1.0, 0.5313, 1.0, 0.5625, 1.0, 0.5625, 1.0, 0.5312, 1.0, 0.5312, 1.0, 0.5625, 1.0, 0.5625, 1.0, 0.5312, 1.0, 0.6848, 0.75, 0.6848, 0.5, 0.6848, 0.5, 0.6848, 0.75, 0.6848, 0.75, 0.6848, 0.5, 0.6848, 0.5, 0.6848, 0.75, 0.6848, 0.75, 0.6848, 0.5, 0.6848, 0.5002, 0.6848, 0.7498, 0.6848, 0.7498, 0.6848, 0.5002, 0.6848, 0.5004, 0.6848, 0.7496, 0.6848, 0.7496, 0.6848, 0.5004, 0.6848, 0.5009, 0.6848, 0.7491, 0.6848, 0.7491, 0.6848, 0.5009, 0.6848, 0.5015, 0.6848, 0.7485, 0.6211, 0.8029, 0.6798, 0.4988, 0.676, 0.4976, 0.6181, 0.7978, 0.6181, 0.7978, 0.676, 0.4976, 0.6722, 0.4965, 0.615, 0.7926, 0.615, 0.7926, 0.6722, 0.4965, 0.6684, 0.4955, 0.6121, 0.7875, 0.6121, 0.7875, 0.6684, 0.4955, 0.6648, 0.4946, 0.6092, 0.7826, 0.6092, 0.7826, 0.6648, 0.4946, 0.6612, 0.4937, 0.6064, 0.7777, 0.1585, 0.1644, 0.6648, 0.4946, 0.6684, 0.4955, 0.1328, 0.1376, 0.1328, 0.1376, 0.6684, 0.4955, 0.6722, 0.4965, 0.1051, 0.1088, 0.1051, 0.1088, 0.6722, 0.4965, 0.676, 0.4976, 0.07556, 0.07813, 0.07556, 0.07813, 0.676, 0.4976, 0.6798, 0.4988, 0.04545, 0.04692, 0.04545, 0.04692, 0.6798, 0.4988, 0.6808, 0.4971, 0.001111, 0.001095, 0.001111, 0.001095, 0.6808, 0.4971, 0.6829, 0.4986, 0.0005196, 0.0005122, 0.0005196, 0.0005122, 0.6829, 0.4986, 0.6841, 0.4995, 0.0001947, 0.0001919, 0.0001947, 0.0001919, 0.6841, 0.4995, 0.6846, 0.4999, 4.951e-05, 4.88e-05, 4.951e-05, 4.88e-05, 0.6846, 0.4999, 0.6848, 0.5, 0.0, 0.0, 0.0, 0.0, 0.6848, 0.5, 0.6848, 0.5, 0.0, 0.0, 0.6092, 0.7826, 0.1042, 0.1706, 0.08692, 0.1427, 0.6121, 0.7875, 0.6121, 0.7875, 0.08692, 0.1427, 0.06852, 0.1129, 0.615, 0.7926, 0.615, 0.7926, 0.06852, 0.1129, 0.04913, 0.08108, 0.6181, 0.7978, 0.6181, 0.7978, 0.04913, 0.08108, 0.02958, 0.04878, 0.6211, 0.8029, 0.6211, 0.8029, 0.02958, 0.04878, 0.0007229, 0.0009366, 0.623, 0.8073, 0.625, 0.8095, 0.625, 0.75, 0.625, 0.75, 0.625, 0.8096, 0.625, 0.8096, 0.625, 0.75, 0.625, 0.75, 0.625, 0.8097, 0.625, 0.8097, 0.625, 0.75, 0.625, 0.75, 0.625, 0.8098, 0.625, 0.8098, 0.625, 0.75, 0.625, 0.75, 0.625, 0.8098, 0.625, 0.8098, 0.625, 0.75, 0.625, 0.75, 0.625, 0.8098, 0.0, 0.0, 0.9688, 1.0, 0.9688, 1.0, 0.0, 0.0, 0.0, 0.0, 0.9688, 1.0, 0.9687, 0.9999, 4.951e-05, 4.88e-05, 4.951e-05, 4.88e-05, 0.9687, 0.9999, 0.9684, 0.9996, 0.0001947, 0.0001919, 0.0001947, 0.0001919, 0.9684, 0.9996, 0.9678, 0.999, 0.0005196, 0.0005122, 0.0005196, 0.0005122, 0.9678, 0.999, 0.9667, 0.998, 0.001111, 0.001095, 0.001111, 0.001095, 0.9667, 0.998, 0.9274, 0.9595, 0.04545, 0.04692, 0.04545, 0.04692, 0.9274, 0.9595, 0.904, 0.9367, 0.07556, 0.07813, 0.07556, 0.07813, 0.904, 0.9367, 0.8806, 0.914, 0.1051, 0.1088, 0.1051, 0.1088, 0.8806, 0.914, 0.8586, 0.8926, 0.1328, 0.1376, 0.1328, 0.1376, 0.8586, 0.8926, 0.8381, 0.8728, 0.1585, 0.1644, 0.1585, 0.1644, 0.8381, 0.8728, 0.8192, 0.8545, 0.1825, 0.1894, 0.0, 0.0, 0.0, 0.0, 0.0, 0.0, 0.0, 0.0, 0.0, 0.0, 0.0, 0.0, 0.0, 0.0, 0.0, 0.0, 0.0, 0.0, 0.0, 0.0, 0.0, 0.0, 0.0, 0.0, 0.0, 0.0, 0.0, 0.0, 0.0, 0.0, 0.0, 0.0, 0.0, 0.0, 0.0, 0.0, 0.0, 0.0, 0.0, 0.0, 0.0, 0.0, 0.0, 0.0, 0.0, 0.0, 0.0, 0.0, 0.5134, 0.9597, 0.02958, 0.04878, 0.04913, 0.08108, 0.5038, 0.9371, 0.5038, 0.9371, 0.04913, 0.08108, 0.06852, 0.1129, 0.4944, 0.9147, 0.4944, 0.9147, 0.06852, 0.1129, 0.08692, 0.1427, 0.4857, 0.8935, 0.4857, 0.8935, 0.08692, 0.1427, 0.1042, 0.1706, 0.4778, 0.874, 0.4778, 0.874, 0.1042, 0.1706, 0.1206, 0.1967, 0.4707, 0.8561])
me_cylinder_003.materials.append(mat_material_006)
me_cylinder_003.use_remesh_preserve_volume = False
me_cylinder_003.use_remesh_preserve_attributes = False
me_cylinder_003.use_mirror_vertex_groups = False
me_cylinder_003.update()

# ---- objects
ob_wc = bpy.data.objects.new('WC', me_cylinder_001)
ob_top_cover = bpy.data.objects.new('Top cover', me_cylinder_003)

# ---- transforms, parenting, visibility, modifiers, constraints
ob_wc.location = (-5.189, -11.83, 2.503)
ob_wc.scale = (0.07906, 0.0897, 0.04734)
ob_wc.lineart.crease_threshold = 0.0
ob_top_cover.location = (-3.587, -11.83, 0.55)
ob_top_cover.scale = (1.156, 0.8971, 0.8522)
ob_top_cover.lineart.crease_threshold = 0.0

# ---- collection membership
col_toilet.objects.link(ob_wc)
col_toilet.objects.link(ob_top_cover)

# ---- scene / render settings (as saved in the file)
scene.frame_start = 1; scene.frame_end = 1; scene.frame_set(1)
scene.render.engine = 'BLENDER_EEVEE_NEXT'
scene.render.image_settings.color_depth = '16'
scene.render.image_settings.compression = 0
scene.render.resolution_x = 1200
scene.render.resolution_y = 1200
scene.cycles.use_denoising = False
scene.cycles.samples = 128
scene.cycles.sampling_pattern = 'TABULATED_SOBOL'
scene.cycles.use_adaptive_sampling = False
scene.cycles.use_light_tree = False
scene.eevee.use_gtao = True
scene.eevee.use_raytracing = True
scene.view_settings.view_transform = 'Standard'
bpy.context.view_layer.update()

# ---- added for rendering (the .blend has no active camera and no usable light): camera, sun
cam_auto = bpy.data.cameras.new('AutoCamera')
cam_auto.lens = 50.0
cam_auto.sensor_width = 36.0
cam_auto.clip_end = 1000.0
ob_auto_camera = bpy.data.objects.new('AutoCamera', cam_auto)
scene.collection.objects.link(ob_auto_camera)
ob_auto_camera.location = (1.42785, -18.1402, 4.77258)
ob_auto_camera.rotation_euler = (1.09748, -7.21219e-08, 0.694738)
scene.camera = ob_auto_camera
light_auto_sun = bpy.data.lights.new('AutoSun', 'SUN')
light_auto_sun.energy = 3.0
light_auto_sun.angle = 0.0523599
ob_auto_sun = bpy.data.objects.new('AutoSun', light_auto_sun)
scene.collection.objects.link(ob_auto_sun)
ob_auto_sun.rotation_euler = (0.872665, 0.174533, 0.523599)
bpy.context.view_layer.update()
